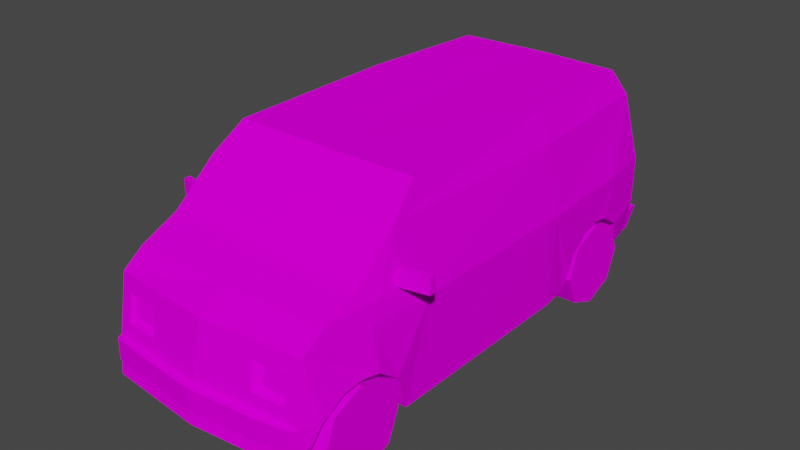 # Source: Car4.blend  (saved by Blender 2.92.15; exported with 4.5.12 LTS)
import bpy
from mathutils import Matrix  # noqa: F401  (used for matrix-valued properties, if any)

bpy.ops.wm.read_factory_settings(use_empty=True)
scene = bpy.context.scene
scene.name = 'Scene'

# ---- images (referenced by path relative to the original .blend; pixels are not part of the script)
import os
ASSET_DIR = os.environ.get("B2B_ASSET_DIR", "")  # directory of the original .blend (textures are referenced by path, not embedded)
HERE = os.path.dirname(os.path.abspath(__file__))  # packed textures are extracted next to this script under _unpacked/

def load_image(name, relpath, width, height, colorspace="sRGB"):
    """Load a texture the original file referenced (path relative to the .blend, or extracted next to this script)."""
    p = next((c for c in (os.path.join(HERE, relpath), os.path.join(ASSET_DIR, relpath)) if relpath and os.path.exists(c)), "")
    if p:
        img = bpy.data.images.load(p, check_existing=True)
        img.name = name
    else:  # same state as the original file: an image datablock whose file is absent (Cycles renders it pink)
        img = bpy.data.images.new(name, width, height)
        img.source = "FILE"
        img.filepath = "//" + (relpath or name)
    img.colorspace_settings.name = colorspace
    return img
img_car4_png = load_image('car4.png', 'car4.png', 1024, 1024, 'sRGB')

# ---- materials (node trees are filled in below, after node groups)
mat_car4_mat = bpy.data.materials.new('car4_mat')
mat_car4_mat.use_transparent_shadow = False
mat_car4_mat.diffuse_color = (0.588, 0.588, 0.588, 1.0)
mat_car4_mat.roughness = 0.8946
mat_car4_mat.specular_intensity = 0.0

# ---- material node trees
mat_car4_mat.use_nodes = True; mat_car4_mat.node_tree.nodes.clear()
_N = mat_car4_mat.node_tree.nodes; _L = mat_car4_mat.node_tree.links
n0 = _N.new('ShaderNodeBsdfPrincipled'); n0.name = 'Principled BSDF'; n0.location = (10, 300)
n0.distribution = 'GGX'
n0.subsurface_method = 'BURLEY'
n0.inputs[2].default_value = 0.8946
n0.inputs[13].default_value = 0.0
n0.inputs[27].default_value = (0.0, 0.0, 0.0, 1.0)
n0.inputs[28].default_value = 1.0
n1 = _N.new('ShaderNodeOutputMaterial'); n1.name = 'Material Output'; n1.location = (300, 300)
n2 = _N.new('ShaderNodeTexImage'); n2.name = 'Image Texture'; n2.location = (-300, 600)
n2.image = img_car4_png
n2.interpolation = 'Closest'
_L.new(n0.outputs[0], n1.inputs[0])
_L.new(n2.outputs[0], n0.inputs[0])
n1.is_active_output = True

# ---- world
world_world = bpy.data.worlds.new('World'); scene.world = world_world
world_world.use_nodes = True; world_world.node_tree.nodes.clear()
_N = world_world.node_tree.nodes; _L = world_world.node_tree.links
n0 = _N.new('ShaderNodeOutputWorld'); n0.name = 'World Output'; n0.location = (300, 300)
n1 = _N.new('ShaderNodeBackground'); n1.name = 'Background'; n1.location = (10, 300)
n1.inputs[0].default_value = (0.05088, 0.05088, 0.05088, 1.0)
_L.new(n1.outputs[0], n0.inputs[0])
n0.is_active_output = True
world_world.color = (0.05088, 0.05088, 0.05088)
world_world.use_sun_shadow = False
world_world.sun_shadow_jitter_overblur = 0.0

# ---- meshes
me_car4 = bpy.data.meshes.new('Car4')
me_car4.from_pydata([(1.289, 2.36, -0.9582), (1.239, 2.374, 1.576), (1.42, 1.54, 1.253), (1.32, 1.54, -2.916), (1.19, 2.38, -2.772), (1.393, 1.54, -2.29), (1.439, 1.05, 2.026), (1.364, 1.54, 2.022), (1.24, 1.532, 2.831), (1.235, 0.8341, 2.96), (1.365, 0.8324, 2.743), (1.439, 1.54, -0.9732), (1.296, 0.4955, -2.559), (1.242, 0.4957, -2.866), (1.317, 0.9598, -2.916), (1.399, 1.043, 2.467), (1.408, 0.4028, 0.8689), (1.408, 0.4028, -0.9474), (1.423, 1.084, 2.241), (1.319, 0.6429, 2.816), (1.439, 0.8492, 1.758), (1.408, 0.4028, 1.597), (1.362, 0.4028, -1.331), (1.262, 1.912, 2.089), (1.339, 1.775, 1.897), (1.053, 2.688, -2.626), (1.152, 2.707, -0.9588), (1.152, 2.686, 1.185), (1.25, 1.714, 2.565), (1.393, 1.073, -1.96), (1.393, 1.038, -2.175), (1.393, 1.031, -1.734), (1.393, 0.8207, -1.459), (1.393, 0.6312, -1.385), (1.372, 0.8375, -2.443), (0.0, 1.54, -2.969), (0.0, 2.38, -2.825), (0.0, 0.9598, -2.969), (0.0, 0.4957, -2.919), (1.198, 0.4139, 3.035), (0.0, 0.8341, 3.075), (0.0, 0.4139, 3.15), (0.0, 2.374, 1.593), (0.0, 1.912, 2.107), (0.0, 2.688, -2.679), (0.0, 2.686, 1.202), (0.0, 1.714, 2.582), (0.0, 1.532, 2.946), (0.9086, 0.8324, 2.743), (0.9429, 1.043, 2.467), (0.9662, 1.084, 2.241), (0.9824, 1.05, 2.026), (0.8623, 0.6429, 2.816), (0.9824, 0.8492, 1.758), (1.246, 0.4145, 2.857), (0.7896, 0.4145, 2.857), (0.9515, 0.4028, 1.597), (0.9365, 0.8207, -1.459), (0.9365, 1.031, -1.734), (0.9365, 1.073, -1.96), (0.9365, 1.038, -2.175), (0.9365, 0.6312, -1.385), (0.9152, 0.8375, -2.443), (0.9056, 0.4028, -1.331), (0.84, 0.4955, -2.559), (1.098, 1.341, 2.879), (0.6866, 1.341, 2.918), (1.098, 1.013, 2.94), (0.6913, 1.015, 2.977), (1.068, 1.066, 2.884), (1.068, 1.303, 2.849), (0.7637, 1.303, 2.849), (0.7637, 1.066, 2.884), (-1.289, 2.36, -0.9582), (-1.42, 1.54, 1.253), (-1.239, 2.374, 1.576), (-1.32, 1.54, -2.916), (-1.393, 1.54, -2.29), (-1.19, 2.38, -2.772), (-1.439, 1.05, 2.026), (-1.24, 1.532, 2.831), (-1.364, 1.54, 2.022), (-1.235, 0.8341, 2.96), (-1.365, 0.8324, 2.743), (-1.439, 1.54, -0.9732), (-1.296, 0.4955, -2.559), (-1.317, 0.9598, -2.916), (-1.242, 0.4957, -2.866), (-1.399, 1.043, 2.467), (-1.408, 0.4028, 0.8689), (-1.408, 0.4028, -0.9474), (-1.423, 1.084, 2.241), (-1.319, 0.6429, 2.816), (-1.439, 0.8492, 1.758), (-1.408, 0.4028, 1.597), (-1.362, 0.4028, -1.331), (-1.262, 1.912, 2.089), (-1.339, 1.775, 1.897), (-1.053, 2.688, -2.626), (-1.152, 2.707, -0.9588), (-1.152, 2.686, 1.185), (-1.25, 1.714, 2.565), (-1.393, 1.073, -1.96), (-1.393, 1.038, -2.175), (-1.393, 1.031, -1.734), (-1.393, 0.8207, -1.459), (-1.393, 0.6312, -1.385), (-1.372, 0.8375, -2.443), (-0.6367, 1.54, -2.944), (-0.6365, 1.24, -2.944), (-1.198, 0.4139, 3.035), (-0.9086, 0.8324, 2.743), (-0.9429, 1.043, 2.467), (-0.9662, 1.084, 2.241), (-0.9824, 1.05, 2.026), (-0.8623, 0.6429, 2.816), (-0.9824, 0.8492, 1.758), (-0.7896, 0.4145, 2.857), (-1.246, 0.4145, 2.857), (-0.9515, 0.4028, 1.597), (-0.9365, 0.8207, -1.459), (-0.9365, 1.031, -1.734), (-0.9365, 1.073, -1.96), (-0.9365, 1.038, -2.175), (-0.9365, 0.6312, -1.385), (-0.9152, 0.8375, -2.443), (-0.9056, 0.4028, -1.331), (-0.84, 0.4955, -2.559), (-1.098, 1.341, 2.879), (-0.6866, 1.341, 2.918), (-1.098, 1.013, 2.94), (-0.6913, 1.015, 2.977), (-1.068, 1.066, 2.884), (-0.7637, 1.303, 2.849), (-1.068, 1.303, 2.849), (-0.7637, 1.066, 2.884), (1.018, 1.012, 2.242), (1.018, 0.8554, 2.611), (1.408, 0.8554, 2.611), (1.408, 1.012, 2.242), (1.018, 0.4835, 2.761), (1.408, 0.4835, 2.761), (1.018, 0.1143, 2.604), (1.408, 0.1143, 2.604), (1.018, -0.036, 2.233), (1.408, -0.036, 2.233), (1.018, 0.1207, 1.863), (1.408, 0.1207, 1.863), (1.018, 0.4926, 1.713), (1.408, 0.4926, 1.713), (1.018, 0.8619, 1.87), (1.408, 0.8619, 1.87), (0.9944, 0.8619, -2.335), (0.9944, 1.012, -1.963), (1.385, 1.012, -1.963), (1.385, 0.8619, -2.335), (0.9944, 0.8554, -1.594), (1.385, 0.8554, -1.594), (0.9944, 0.4835, -1.444), (1.385, 0.4835, -1.444), (0.9944, 0.1143, -1.6), (1.385, 0.1143, -1.6), (0.9944, -0.036, -1.972), (1.385, -0.036, -1.972), (0.9944, 0.1207, -2.341), (1.385, 0.1207, -2.341), (0.9944, 0.4926, -2.492), (1.385, 0.4926, -2.492), (-1.018, 0.8554, 2.611), (-1.408, 0.8554, 2.611), (-1.408, 0.4835, 2.761), (-1.018, 0.4835, 2.761), (-1.408, 0.1143, 2.604), (-1.018, 0.1143, 2.604), (-1.408, -0.036, 2.233), (-1.018, -0.036, 2.233), (-1.408, 0.1207, 1.863), (-1.018, 0.1207, 1.863), (-1.408, 0.4926, 1.713), (-1.018, 0.4926, 1.713), (-1.408, 0.8619, 1.87), (-1.018, 0.8619, 1.87), (-1.408, 1.012, 2.242), (-1.018, 1.012, 2.242), (-0.9944, 0.8619, -2.335), (-1.385, 0.8619, -2.335), (-1.385, 1.012, -1.963), (-0.9944, 1.012, -1.963), (-1.385, 0.8554, -1.594), (-0.9944, 0.8554, -1.594), (-1.385, 0.4835, -1.444), (-0.9944, 0.4835, -1.444), (-1.385, 0.1143, -1.6), (-0.9944, 0.1143, -1.6), (-1.385, -0.036, -1.972), (-0.9944, -0.036, -1.972), (-1.385, 0.1207, -2.341), (-0.9944, 0.1207, -2.341), (-1.385, 0.4926, -2.492), (-0.9944, 0.4926, -2.492), (1.215, 0.5749, 3.023), (1.264, 0.5749, 2.924), (1.264, 0.8357, 2.924), (1.215, 0.8357, 3.023), (0.855, 0.5749, 3.073), (0.855, 0.5749, 2.975), (0.855, 0.8357, 2.975), (0.855, 0.8357, 3.073), (0.0, 0.5749, 3.151), (0.0, 0.5749, 3.053), (0.0, 0.8357, 3.053), (0.0, 0.8357, 3.151), (-1.215, 0.5749, 3.023), (-1.215, 0.8357, 3.023), (-1.264, 0.8357, 2.924), (-1.264, 0.5749, 2.924), (-0.855, 0.5749, 2.975), (-0.855, 0.5749, 3.073), (-0.855, 0.8357, 2.975), (-0.855, 0.8357, 3.073), (1.243, 0.5223, -2.867), (1.243, 0.5223, -2.989), (1.291, 0.8236, -3.082), (1.291, 0.8236, -2.898), (0.8171, 0.5223, -2.865), (0.8171, 0.5223, -3.04), (0.8171, 0.8236, -3.133), (0.8171, 0.8236, -2.892), (0.0, 0.5223, -2.879), (0.0, 0.5223, -3.054), (0.0, 0.8236, -3.147), (0.0, 0.8236, -2.905), (-1.243, 0.5223, -2.867), (-1.291, 0.8236, -2.898), (-1.291, 0.8236, -3.082), (-1.243, 0.5223, -2.989), (-0.8171, 0.5223, -3.04), (-0.8171, 0.5223, -2.865), (-0.8171, 0.8236, -3.133), (-0.8171, 0.8236, -2.892), (1.698, 1.795, 1.526), (1.698, 1.795, 1.611), (1.403, 1.795, 1.671), (1.403, 1.795, 1.586), (1.698, 1.981, 1.526), (1.403, 1.981, 1.586), (1.403, 1.981, 1.671), (1.698, 1.981, 1.611), (1.29, 1.795, 1.671), (1.29, 1.795, 1.586), (1.29, 1.846, 1.586), (1.29, 1.846, 1.671), (-1.698, 1.795, 1.526), (-1.403, 1.795, 1.586), (-1.403, 1.795, 1.671), (-1.698, 1.795, 1.611), (-1.698, 1.981, 1.526), (-1.698, 1.981, 1.611), (-1.403, 1.981, 1.671), (-1.403, 1.981, 1.586), (-1.29, 1.795, 1.586), (-1.29, 1.795, 1.671), (-1.29, 1.846, 1.671), (-1.29, 1.846, 1.586)], [], [(0, 1, 2), (3, 4, 5), (6, 7, 8), (9, 10, 8), (4, 0, 11), (12, 13, 14), (14, 3, 5), (10, 15, 8), (16, 17, 11), (11, 5, 4), (18, 6, 8), (9, 19, 10), (6, 20, 7), (2, 11, 0), (11, 2, 16), (21, 16, 2), (15, 18, 8), (11, 17, 22), (23, 24, 1), (20, 21, 2), (7, 20, 2), (0, 4, 25), (25, 26, 0), (1, 0, 26), (26, 27, 1), (28, 8, 7), (29, 5, 11), (5, 29, 30), (5, 30, 14), (31, 29, 11), (32, 31, 11), (33, 32, 11), (22, 33, 11), (30, 34, 14), (34, 12, 14), (24, 7, 2), (1, 24, 2), (4, 3, 35), (35, 36, 4), (3, 14, 37), (37, 35, 3), (14, 13, 38), (38, 37, 14), (39, 9, 40), (40, 41, 39), (23, 1, 42), (42, 43, 23), (25, 4, 36), (36, 44, 25), (1, 27, 45), (45, 42, 1), (28, 23, 43), (43, 46, 28), (8, 28, 46), (46, 47, 8), (7, 24, 28), (24, 23, 28), (15, 10, 48), (48, 49, 15), (6, 18, 50), (50, 51, 6), (10, 19, 52), (52, 48, 10), (20, 6, 51), (51, 53, 20), (19, 54, 55), (55, 52, 19), (18, 15, 49), (49, 50, 18), (21, 20, 53), (53, 56, 21), (31, 32, 57), (57, 58, 31), (30, 29, 59), (59, 60, 30), (32, 33, 61), (61, 57, 32), (34, 30, 60), (60, 62, 34), (33, 22, 63), (63, 61, 33), (29, 31, 58), (58, 59, 29), (12, 34, 62), (62, 64, 12), (45, 27, 26), (45, 26, 44), (26, 25, 44), (39, 54, 19), (9, 39, 19), (53, 51, 50), (50, 49, 48), (48, 52, 55), (50, 48, 55), (53, 50, 55), (56, 53, 55), (62, 60, 59), (59, 58, 57), (57, 61, 63), (59, 57, 63), (62, 59, 63), (64, 62, 63), (65, 8, 47), (47, 66, 65), (67, 9, 8), (8, 65, 67), (68, 40, 9), (9, 67, 68), (68, 66, 47), (47, 40, 68), (69, 70, 71), (71, 72, 69), (68, 67, 69), (69, 72, 68), (67, 65, 70), (70, 69, 67), (65, 66, 71), (71, 70, 65), (66, 68, 72), (72, 71, 66), (73, 74, 75), (76, 77, 78), (79, 80, 81), (82, 80, 83), (78, 84, 73), (85, 86, 87), (86, 77, 76), (83, 80, 88), (89, 84, 90), (84, 78, 77), (91, 80, 79), (82, 83, 92), (79, 81, 93), (74, 73, 84), (84, 89, 74), (94, 74, 89), (88, 80, 91), (84, 95, 90), (96, 75, 97), (93, 74, 94), (81, 74, 93), (73, 98, 78), (98, 73, 99), (75, 99, 73), (99, 75, 100), (101, 81, 80), (102, 84, 77), (77, 103, 102), (77, 86, 103), (104, 84, 102), (105, 84, 104), (106, 84, 105), (95, 84, 106), (103, 86, 107), (107, 86, 85), (97, 74, 81), (75, 74, 97), (78, 108, 76), (108, 78, 35), (35, 78, 36), (86, 109, 37), (109, 86, 76), (108, 37, 109), (37, 108, 35), (86, 38, 87), (38, 86, 37), (110, 40, 82), (40, 110, 41), (96, 42, 75), (42, 96, 43), (98, 36, 78), (36, 98, 44), (75, 45, 100), (45, 75, 42), (101, 43, 96), (43, 101, 46), (80, 46, 101), (46, 80, 47), (81, 101, 97), (97, 101, 96), (88, 111, 83), (111, 88, 112), (79, 113, 91), (113, 79, 114), (83, 115, 92), (115, 83, 111), (93, 114, 79), (114, 93, 116), (92, 117, 118), (117, 92, 115), (91, 112, 88), (112, 91, 113), (94, 116, 93), (116, 94, 119), (104, 120, 105), (120, 104, 121), (103, 122, 102), (122, 103, 123), (105, 124, 106), (124, 105, 120), (107, 123, 103), (123, 107, 125), (106, 126, 95), (126, 106, 124), (102, 121, 104), (121, 102, 122), (85, 125, 107), (125, 85, 127), (45, 99, 100), (45, 44, 99), (99, 44, 98), (110, 92, 118), (82, 92, 110), (116, 113, 114), (113, 111, 112), (111, 117, 115), (113, 117, 111), (116, 117, 113), (119, 117, 116), (125, 122, 123), (122, 120, 121), (120, 126, 124), (122, 126, 120), (125, 126, 122), (127, 126, 125), (128, 47, 80), (47, 128, 129), (130, 80, 82), (80, 130, 128), (131, 82, 40), (82, 131, 130), (131, 47, 129), (47, 131, 40), (132, 133, 134), (133, 132, 135), (131, 132, 130), (132, 131, 135), (130, 134, 128), (134, 130, 132), (128, 133, 129), (133, 128, 134), (129, 135, 131), (135, 129, 133), (108, 109, 76), (63, 22, 17), (63, 17, 16), (16, 21, 56), (63, 16, 56), (64, 63, 56), (55, 54, 39), (39, 41, 110), (55, 39, 110), (110, 118, 117), (55, 110, 117), (56, 55, 117), (64, 56, 117), (119, 94, 89), (89, 90, 95), (119, 89, 95), (119, 95, 126), (117, 119, 126), (64, 117, 126), (64, 126, 127), (127, 85, 87), (64, 127, 87), (12, 64, 87), (12, 87, 38), (12, 38, 13), (136, 137, 138, 139), (137, 140, 141, 138), (140, 142, 143, 141), (142, 144, 145, 143), (144, 146, 147, 145), (146, 148, 149, 147), (148, 150, 151, 149), (150, 136, 139, 151), (148, 146, 144, 136), (144, 142, 140, 136), (140, 137, 136), (150, 148, 136), (138, 141, 143, 151), (143, 145, 147, 151), (147, 149, 151), (139, 138, 151), (152, 153, 154, 155), (153, 156, 157, 154), (156, 158, 159, 157), (158, 160, 161, 159), (160, 162, 163, 161), (162, 164, 165, 163), (164, 166, 167, 165), (166, 152, 155, 167), (164, 162, 160, 152), (160, 158, 156, 152), (156, 153, 152), (166, 164, 152), (154, 157, 159, 167), (159, 161, 163, 167), (163, 165, 167), (155, 154, 167), (168, 169, 170, 171), (171, 170, 172, 173), (173, 172, 174, 175), (175, 174, 176, 177), (177, 176, 178, 179), (179, 178, 180, 181), (181, 180, 182, 183), (183, 182, 169, 168), (168, 171, 173, 177), (173, 175, 177), (177, 179, 181, 168), (183, 168, 181), (182, 180, 178, 174), (178, 176, 174), (174, 172, 170, 182), (169, 182, 170), (184, 185, 186, 187), (187, 186, 188, 189), (189, 188, 190, 191), (191, 190, 192, 193), (193, 192, 194, 195), (195, 194, 196, 197), (197, 196, 198, 199), (199, 198, 185, 184), (184, 187, 189, 193), (189, 191, 193), (193, 195, 197, 184), (199, 184, 197), (198, 196, 194, 190), (194, 192, 190), (190, 188, 186, 198), (185, 198, 186), (200, 201, 202, 203), (200, 204, 205, 201), (201, 205, 206, 202), (202, 206, 207, 203), (203, 207, 204, 200), (205, 204, 208, 209), (207, 206, 210, 211), (204, 207, 211, 208), (212, 213, 214, 215), (212, 215, 216, 217), (215, 214, 218, 216), (214, 213, 219, 218), (213, 212, 217, 219), (216, 209, 208, 217), (219, 211, 210, 218), (217, 208, 211, 219), (220, 221, 222, 223), (220, 224, 225, 221), (221, 225, 226, 222), (222, 226, 227, 223), (225, 224, 228, 229), (226, 225, 229, 230), (227, 226, 230, 231), (232, 233, 234, 235), (232, 235, 236, 237), (235, 234, 238, 236), (234, 233, 239, 238), (236, 229, 228, 237), (238, 230, 229, 236), (239, 231, 230, 238), (240, 241, 242, 243), (244, 245, 246, 247), (240, 243, 245, 244), (242, 241, 247, 246), (241, 240, 244, 247), (243, 242, 248, 249), (246, 245, 250, 251), (245, 243, 249, 250), (242, 246, 251, 248), (252, 253, 254, 255), (256, 257, 258, 259), (252, 256, 259, 253), (254, 258, 257, 255), (255, 257, 256, 252), (253, 260, 261, 254), (258, 262, 263, 259), (259, 263, 260, 253), (254, 261, 262, 258)])
me_car4.polygons.foreach_set('use_smooth', [True] * 380)
_k = set([(0, 1), (0, 2), (0, 4), (0, 11), (0, 25), (0, 26), (1, 2), (1, 23), (1, 24), (1, 26), (1, 27), (1, 42), (2, 7), (2, 11), (2, 20), (2, 21), (2, 24), (3, 4), (3, 5), (3, 14), (3, 35), (4, 5), (4, 11), (4, 25), (4, 36), (5, 11), (5, 14), (5, 29), (5, 30), (6, 7), (6, 8), (6, 18), (6, 20), (6, 51), (7, 8), (7, 20), (7, 24), (7, 28), (8, 9), (8, 10), (8, 15), (8, 18), (8, 28), (8, 46), (8, 47), (9, 10), (9, 19), (9, 39), (9, 40), (10, 15), (10, 19), (10, 48), (11, 16), (11, 17), (11, 22), (11, 29), (11, 31), (11, 32), (11, 33), (12, 13), (12, 14), (12, 34), (12, 64), (13, 14), (13, 38), (14, 30), (14, 34), (14, 37), (15, 18), (15, 49), (16, 17), (16, 21), (17, 22), (18, 50), (19, 39), (19, 52), (19, 54), (20, 21), (20, 53), (21, 56), (22, 33), (22, 63), (23, 24), (23, 28), (23, 43), (24, 28), (25, 26), (25, 36), (25, 44), (26, 27), (26, 44), (26, 45), (27, 45), (28, 46), (29, 30), (29, 31), (29, 59), (30, 34), (30, 60), (31, 32), (31, 58), (32, 33), (32, 57), (33, 61), (34, 62), (35, 36), (35, 37), (35, 108), (36, 44), (36, 78), (36, 98), (37, 38), (37, 86), (38, 87), (39, 41), (39, 54), (40, 41), (40, 47), (41, 110), (42, 43), (42, 45), (42, 75), (43, 96), (44, 45), (44, 98), (44, 99), (45, 99), (45, 100), (46, 47), (46, 80), (46, 101), (47, 80), (48, 49), (48, 50), (48, 52), (48, 55), (49, 50), (50, 51), (50, 53), (50, 55), (51, 53), (52, 55), (53, 55), (53, 56), (54, 55), (55, 56), (56, 63), (56, 64), (56, 117), (57, 58), (57, 59), (57, 61), (57, 63), (58, 59), (59, 60), (59, 62), (59, 63), (60, 62), (61, 63), (62, 63), (62, 64), (63, 64), (64, 117), (64, 126), (64, 127), (65, 66), (65, 67), (65, 70), (65, 71), (66, 68), (66, 71), (66, 72), (67, 68), (67, 69), (67, 70), (68, 69), (68, 72), (69, 70), (69, 72), (70, 71), (71, 72), (73, 74), (73, 75), (73, 78), (73, 84), (73, 98), (73, 99), (74, 75), (74, 81), (74, 84), (74, 93), (74, 94), (74, 97), (75, 96), (75, 97), (75, 99), (75, 100), (76, 77), (76, 78), (76, 86), (76, 108), (77, 78), (77, 84), (77, 86), (77, 102), (77, 103), (78, 84), (78, 98), (79, 80), (79, 81), (79, 91), (79, 93), (79, 114), (80, 81), (80, 82), (80, 83), (80, 88), (80, 91), (80, 101), (81, 93), (81, 97), (81, 101), (82, 83), (82, 92), (82, 110), (83, 88), (83, 92), (83, 111), (84, 89), (84, 90), (84, 95), (84, 102), (84, 104), (84, 105), (84, 106), (85, 86), (85, 87), (85, 107), (85, 127), (86, 87), (86, 103), (86, 107), (88, 91), (88, 112), (89, 90), (89, 94), (90, 95), (91, 113), (92, 110), (92, 115), (92, 118), (93, 94), (93, 116), (94, 119), (95, 106), (95, 126), (96, 97), (96, 101), (97, 101), (98, 99), (99, 100), (102, 103), (102, 104), (102, 122), (103, 107), (103, 123), (104, 105), (104, 121), (105, 106), (105, 120), (106, 124), (107, 125), (110, 118), (111, 112), (111, 113), (111, 115), (111, 117), (112, 113), (113, 114), (113, 116), (113, 117), (114, 116), (115, 117), (116, 117), (116, 119), (117, 118), (117, 119), (119, 126), (120, 121), (120, 122), (120, 124), (120, 126), (121, 122), (122, 123), (122, 125), (122, 126), (123, 125), (124, 126), (125, 126), (125, 127), (126, 127), (128, 129), (128, 130), (128, 133), (128, 134), (129, 131), (129, 133), (129, 135), (130, 131), (130, 132), (130, 134), (131, 132), (131, 135), (132, 134), (132, 135), (133, 134), (133, 135), (136, 137), (136, 139), (136, 150), (137, 138), (137, 140), (138, 139), (138, 141), (139, 151), (140, 141), (140, 142), (141, 143), (142, 143), (142, 144), (143, 145), (144, 145), (144, 146), (145, 147), (146, 147), (146, 148), (147, 149), (148, 149), (148, 150), (149, 151), (150, 151), (152, 153), (152, 155), (152, 166), (153, 154), (153, 156), (154, 155), (154, 157), (155, 167), (156, 157), (156, 158), (157, 159), (158, 159), (158, 160), (159, 161), (160, 161), (160, 162), (161, 163), (162, 163), (162, 164), (163, 165), (164, 165), (164, 166), (165, 167), (166, 167), (168, 169), (168, 171), (168, 183), (169, 170), (169, 182), (170, 171), (170, 172), (171, 173), (172, 173), (172, 174), (173, 175), (174, 175), (174, 176), (175, 177), (176, 177), (176, 178), (177, 179), (178, 179), (178, 180), (179, 181), (180, 181), (180, 182), (181, 183), (182, 183), (184, 185), (184, 187), (184, 199), (185, 186), (185, 198), (186, 187), (186, 188), (187, 189), (188, 189), (188, 190), (189, 191), (190, 191), (190, 192), (191, 193), (192, 193), (192, 194), (193, 195), (194, 195), (194, 196), (195, 197), (196, 197), (196, 198), (197, 199), (198, 199), (200, 201), (200, 203), (200, 204), (201, 202), (201, 205), (202, 203), (202, 206), (203, 207), (204, 205), (204, 207), (204, 208), (207, 211), (208, 211), (208, 217), (211, 219), (212, 213), (212, 215), (212, 217), (213, 214), (213, 219), (214, 215), (214, 218), (215, 216), (217, 219), (218, 219), (220, 221), (221, 222), (221, 225), (222, 223), (222, 226), (225, 226), (225, 229), (226, 230), (229, 230), (229, 236), (230, 238), (232, 235), (233, 234), (234, 235), (234, 238), (235, 236), (236, 238), (240, 241), (240, 243), (240, 244), (241, 242), (241, 247), (242, 246), (242, 248), (243, 245), (243, 249), (244, 245), (244, 247), (245, 246), (245, 250), (246, 247), (246, 251), (252, 253), (252, 255), (252, 256), (253, 259), (253, 260), (254, 255), (254, 258), (254, 261), (255, 257), (256, 257), (256, 259), (257, 258), (258, 259), (258, 262), (259, 263)])
me_car4.attributes.new('sharp_edge', 'BOOLEAN', 'EDGE').data.foreach_set('value', [ (min(e.vertices), max(e.vertices)) in _k for e in me_car4.edges])
_uv = me_car4.uv_layers.new(name='UVMap')
_uv.uv.foreach_set('vector', [0.6668, 0.3366, 0.25, 0.3389, 0.3031, 0.2017, 0.9889, 0.2017, 0.9652, 0.3398, 0.8859, 0.2017, 0.176, 0.121, 0.1766, 0.2017, 0.0436, 0.2003, 0.02234, 0.08556, 0.05817, 0.08529, 0.0436, 0.2003, 0.9652, 0.3398, 0.6668, 0.3366, 0.6693, 0.2017, 0.93, 0.02987, 0.9807, 0.02991, 0.9889, 0.1062, 0.9889, 0.1062, 0.9889, 0.2017, 0.8859, 0.2017, 0.05817, 0.08529, 0.1035, 0.1199, 0.0436, 0.2003, 0.3663, 0.01462, 0.6651, 0.01462, 0.6693, 0.2017, 0.6693, 0.2017, 0.8859, 0.2017, 0.9652, 0.3398, 0.1407, 0.1267, 0.176, 0.121, 0.0436, 0.2003, 0.02234, 0.08556, 0.04609, 0.05412, 0.05817, 0.08529, 0.176, 0.121, 0.2201, 0.08805, 0.1766, 0.2017, 0.3031, 0.2017, 0.6693, 0.2017, 0.6668, 0.3366, 0.6693, 0.2017, 0.3031, 0.2017, 0.3663, 0.01462, 0.2466, 0.01463, 0.3663, 0.01462, 0.3031, 0.2017, 0.1035, 0.1199, 0.1407, 0.1267, 0.0436, 0.2003, 0.6693, 0.2017, 0.6651, 0.01462, 0.7281, 0.01462, 0.1656, 0.2629, 0.1973, 0.2403, 0.25, 0.3389, 0.2201, 0.08805, 0.2466, 0.01463, 0.3031, 0.2017, 0.1766, 0.2017, 0.2201, 0.08805, 0.3031, 0.2017, 0.6668, 0.3366, 0.9652, 0.3398, 0.9412, 0.3905, 0.9412, 0.3905, 0.6669, 0.3935, 0.6668, 0.3366, 0.25, 0.3389, 0.6668, 0.3366, 0.6669, 0.3935, 0.6669, 0.3935, 0.3143, 0.3902, 0.25, 0.3389, 0.08732, 0.2303, 0.0436, 0.2003, 0.1766, 0.2017, 0.8317, 0.1248, 0.8859, 0.2017, 0.6693, 0.2017, 0.8859, 0.2017, 0.8317, 0.1248, 0.867, 0.1191, 0.8859, 0.2017, 0.867, 0.1191, 0.9889, 0.1062, 0.7945, 0.118, 0.8317, 0.1248, 0.6693, 0.2017, 0.7491, 0.08336, 0.7945, 0.118, 0.6693, 0.2017, 0.7371, 0.05219, 0.7491, 0.08336, 0.6693, 0.2017, 0.7281, 0.01462, 0.7371, 0.05219, 0.6693, 0.2017, 0.867, 0.1191, 0.9111, 0.08613, 0.9889, 0.1062, 0.9111, 0.08613, 0.93, 0.02987, 0.9889, 0.1062, 0.1973, 0.2403, 0.1766, 0.2017, 0.3031, 0.2017, 0.25, 0.3389, 0.1973, 0.2403, 0.3031, 0.2017, 0.7542, 0.9269, 0.7328, 0.7888, 0.9499, 0.7888, 0.9499, 0.7888, 0.9499, 0.9269, 0.7542, 0.9269, 0.7328, 0.7888, 0.7333, 0.6934, 0.9499, 0.6934, 0.9499, 0.6934, 0.9499, 0.7888, 0.7328, 0.7888, 0.7333, 0.6934, 0.7457, 0.617, 0.9499, 0.617, 0.9499, 0.617, 0.9499, 0.6934, 0.7333, 0.6934, 0.6933, 0.617, 0.6993, 0.6861, 0.4962, 0.6861, 0.4962, 0.6861, 0.4962, 0.617, 0.6933, 0.617, 0.1656, 0.3923, 0.25, 0.3961, 0.2472, 0.5999, 0.2472, 0.5999, 0.1628, 0.5999, 0.1656, 0.3923, 0.7767, 0.9776, 0.7542, 0.9269, 0.9499, 0.9269, 0.9499, 0.9269, 0.9499, 0.9776, 0.7767, 0.9776, 0.25, 0.3961, 0.3143, 0.4104, 0.3115, 0.5999, 0.3115, 0.5999, 0.2472, 0.5999, 0.25, 0.3961, 0.08732, 0.3942, 0.1656, 0.3923, 0.1628, 0.5999, 0.1628, 0.5999, 0.08452, 0.5999, 0.08732, 0.3942, 0.0436, 0.396, 0.08732, 0.3942, 0.08452, 0.5999, 0.08452, 0.5999, 0.02479, 0.5999, 0.0436, 0.396, 0.1766, 0.2017, 0.1973, 0.2403, 0.08732, 0.2303, 0.1973, 0.2403, 0.1656, 0.2629, 0.08732, 0.2303, 0.852, 0.02384, 0.8772, 0.02503, 0.8804, 0.06642, 0.8804, 0.06642, 0.8551, 0.06523, 0.852, 0.02384, 0.8117, 0.02332, 0.8313, 0.0233, 0.8345, 0.06469, 0.8345, 0.06469, 0.8149, 0.06471, 0.8117, 0.02332, 0.815, 0.02259, 0.8322, 0.0268, 0.8322, 0.06831, 0.8322, 0.06831, 0.815, 0.0641, 0.815, 0.02259, 0.7874, 0.02519, 0.8117, 0.02332, 0.8149, 0.06471, 0.8149, 0.06471, 0.7906, 0.06658, 0.7874, 0.02519, 0.8322, 0.0268, 0.853, 0.03341, 0.853, 0.07493, 0.853, 0.07493, 0.8322, 0.06831, 0.8322, 0.0268, 0.8313, 0.0233, 0.852, 0.02384, 0.8551, 0.06523, 0.8551, 0.06523, 0.8345, 0.06469, 0.8313, 0.0233, 0.8574, 0.02267, 0.8602, 0.06329, 0.8187, 0.06329, 0.8187, 0.06329, 0.8159, 0.02267, 0.8574, 0.02267, 0.8567, 0.07049, 0.8818, 0.07049, 0.8818, 0.02898, 0.8818, 0.02898, 0.8567, 0.02898, 0.8567, 0.07049, 0.8166, 0.07049, 0.8362, 0.07049, 0.8362, 0.02898, 0.8362, 0.02898, 0.8166, 0.02898, 0.8166, 0.07049, 0.8098, 0.02627, 0.8098, 0.04351, 0.8513, 0.04351, 0.8513, 0.04351, 0.8513, 0.02627, 0.8098, 0.02627, 0.7922, 0.06856, 0.8166, 0.07049, 0.8166, 0.02898, 0.8166, 0.02898, 0.7922, 0.02704, 0.7922, 0.06856, 0.8098, 0.04351, 0.8126, 0.06429, 0.8542, 0.06429, 0.8542, 0.06429, 0.8513, 0.04351, 0.8098, 0.04351, 0.8362, 0.07049, 0.8567, 0.07049, 0.8567, 0.02898, 0.8567, 0.02898, 0.8362, 0.02898, 0.8362, 0.07049, 0.846, 0.06468, 0.8529, 0.03356, 0.8113, 0.03356, 0.8113, 0.03356, 0.8045, 0.06468, 0.846, 0.06468, 0.3115, 0.5999, 0.3143, 0.4104, 0.6669, 0.4104, 0.3115, 0.5999, 0.6669, 0.4104, 0.9499, 0.5999, 0.6669, 0.4104, 0.9412, 0.4267, 0.9499, 0.5999, 0.01, 0.01645, 0.03936, 0.01655, 0.04609, 0.05412, 0.02234, 0.08556, 0.01, 0.01645, 0.04609, 0.05412, 0.8736, 0.05975, 0.8492, 0.07797, 0.8297, 0.08114, 0.8297, 0.08114, 0.8091, 0.07739, 0.784, 0.05822, 0.784, 0.05822, 0.7773, 0.04098, 0.7736, 0.0202, 0.8297, 0.08114, 0.784, 0.05822, 0.7736, 0.0202, 0.8736, 0.05975, 0.8297, 0.08114, 0.7736, 0.0202, 0.8882, 0.01914, 0.8736, 0.05975, 0.7736, 0.0202, 0.781, 0.05352, 0.8039, 0.07356, 0.8231, 0.07821, 0.8231, 0.07821, 0.8439, 0.07604, 0.8704, 0.05885, 0.8704, 0.05885, 0.8784, 0.04217, 0.8849, 0.02183, 0.8231, 0.07821, 0.8704, 0.05885, 0.8849, 0.02183, 0.781, 0.05352, 0.8231, 0.07821, 0.8849, 0.02183, 0.7729, 0.02169, 0.781, 0.05352, 0.8849, 0.02183, 0.6768, 0.7694, 0.7001, 0.8009, 0.4962, 0.8009, 0.4962, 0.8009, 0.6091, 0.7694, 0.6768, 0.7694, 0.6768, 0.7155, 0.6993, 0.6861, 0.7001, 0.8009, 0.7001, 0.8009, 0.6768, 0.7694, 0.6768, 0.7155, 0.6099, 0.7159, 0.4962, 0.6861, 0.6993, 0.6861, 0.6993, 0.6861, 0.6768, 0.7155, 0.6099, 0.7159, 0.6099, 0.7159, 0.6091, 0.7694, 0.4962, 0.8009, 0.4962, 0.8009, 0.4962, 0.6861, 0.6099, 0.7159, 0.6718, 0.7242, 0.6718, 0.7631, 0.622, 0.7631, 0.622, 0.7631, 0.622, 0.7242, 0.6718, 0.7242, 0.6101, 0.7159, 0.6768, 0.7156, 0.6718, 0.7242, 0.6718, 0.7242, 0.622, 0.7242, 0.6101, 0.7159, 0.6768, 0.7156, 0.6768, 0.7693, 0.6718, 0.7631, 0.6718, 0.7631, 0.6718, 0.7242, 0.6768, 0.7156, 0.6768, 0.7693, 0.6093, 0.7693, 0.622, 0.7631, 0.622, 0.7631, 0.6718, 0.7631, 0.6768, 0.7693, 0.6093, 0.7693, 0.6101, 0.7159, 0.622, 0.7242, 0.622, 0.7242, 0.622, 0.7631, 0.6093, 0.7693, 0.6668, 0.3366, 0.3031, 0.2017, 0.25, 0.3389, 0.9889, 0.2017, 0.8859, 0.2017, 0.9652, 0.3398, 0.176, 0.121, 0.0436, 0.2003, 0.1766, 0.2017, 0.02234, 0.08556, 0.0436, 0.2003, 0.05817, 0.08529, 0.9652, 0.3398, 0.6693, 0.2017, 0.6668, 0.3366, 0.93, 0.02987, 0.9889, 0.1062, 0.9807, 0.02991, 0.9889, 0.1062, 0.8859, 0.2017, 0.9889, 0.2017, 0.05817, 0.08529, 0.0436, 0.2003, 0.1035, 0.1199, 0.3663, 0.01462, 0.6693, 0.2017, 0.6651, 0.01462, 0.6693, 0.2017, 0.9652, 0.3398, 0.8859, 0.2017, 0.1407, 0.1267, 0.0436, 0.2003, 0.176, 0.121, 0.02234, 0.08556, 0.05817, 0.08529, 0.04609, 0.05412, 0.176, 0.121, 0.1766, 0.2017, 0.2201, 0.08805, 0.3031, 0.2017, 0.6668, 0.3366, 0.6693, 0.2017, 0.6693, 0.2017, 0.3663, 0.01462, 0.3031, 0.2017, 0.2466, 0.01463, 0.3031, 0.2017, 0.3663, 0.01462, 0.1035, 0.1199, 0.0436, 0.2003, 0.1407, 0.1267, 0.6693, 0.2017, 0.7281, 0.01462, 0.6651, 0.01462, 0.1656, 0.2629, 0.25, 0.3389, 0.1973, 0.2403, 0.2201, 0.08805, 0.3031, 0.2017, 0.2466, 0.01463, 0.1766, 0.2017, 0.3031, 0.2017, 0.2201, 0.08805, 0.6668, 0.3366, 0.9412, 0.3905, 0.9652, 0.3398, 0.9412, 0.3905, 0.6668, 0.3366, 0.6669, 0.3935, 0.25, 0.3389, 0.6669, 0.3935, 0.6668, 0.3366, 0.6669, 0.3935, 0.25, 0.3389, 0.3143, 0.3902, 0.08732, 0.2303, 0.1766, 0.2017, 0.0436, 0.2003, 0.8317, 0.1248, 0.6693, 0.2017, 0.8859, 0.2017, 0.8859, 0.2017, 0.867, 0.1191, 0.8317, 0.1248, 0.8859, 0.2017, 0.9889, 0.1062, 0.867, 0.1191, 0.7945, 0.118, 0.6693, 0.2017, 0.8317, 0.1248, 0.7491, 0.08336, 0.6693, 0.2017, 0.7945, 0.118, 0.7371, 0.05219, 0.6693, 0.2017, 0.7491, 0.08336, 0.7281, 0.01462, 0.6693, 0.2017, 0.7371, 0.05219, 0.867, 0.1191, 0.9889, 0.1062, 0.9111, 0.08613, 0.9111, 0.08613, 0.9889, 0.1062, 0.93, 0.02987, 0.1973, 0.2403, 0.3031, 0.2017, 0.1766, 0.2017, 0.25, 0.3389, 0.3031, 0.2017, 0.1973, 0.2403, 0.7542, 0.9269, 0.8451, 0.7888, 0.7328, 0.7888, 0.8451, 0.7888, 0.7542, 0.9269, 0.9499, 0.7888, 0.9499, 0.7888, 0.7542, 0.9269, 0.9499, 0.9269, 0.7333, 0.6934, 0.8452, 0.7394, 0.9499, 0.6934, 0.8452, 0.7394, 0.7333, 0.6934, 0.7328, 0.7888, 0.3758, 0.7888, 0.4805, 0.6934, 0.3758, 0.7394, 0.4805, 0.6934, 0.3758, 0.7888, 0.4805, 0.7888, 0.7333, 0.6934, 0.9499, 0.617, 0.7457, 0.617, 0.9499, 0.617, 0.7333, 0.6934, 0.9499, 0.6934, 0.6933, 0.617, 0.4962, 0.6861, 0.6993, 0.6861, 0.4962, 0.6861, 0.6933, 0.617, 0.4962, 0.617, 0.1656, 0.3923, 0.2472, 0.5999, 0.25, 0.3961, 0.2472, 0.5999, 0.1656, 0.3923, 0.1628, 0.5999, 0.7767, 0.9776, 0.9499, 0.9269, 0.7542, 0.9269, 0.9499, 0.9269, 0.7767, 0.9776, 0.9499, 0.9776, 0.25, 0.3961, 0.3115, 0.5999, 0.3143, 0.4104, 0.3115, 0.5999, 0.25, 0.3961, 0.2472, 0.5999, 0.08732, 0.3942, 0.1628, 0.5999, 0.1656, 0.3923, 0.1628, 0.5999, 0.08732, 0.3942, 0.08452, 0.5999, 0.0436, 0.396, 0.08452, 0.5999, 0.08732, 0.3942, 0.08452, 0.5999, 0.0436, 0.396, 0.02479, 0.5999, 0.1766, 0.2017, 0.08732, 0.2303, 0.1973, 0.2403, 0.1973, 0.2403, 0.08732, 0.2303, 0.1656, 0.2629, 0.852, 0.02384, 0.8804, 0.06642, 0.8772, 0.02503, 0.8804, 0.06642, 0.852, 0.02384, 0.8551, 0.06523, 0.8117, 0.02332, 0.8345, 0.06469, 0.8313, 0.0233, 0.8345, 0.06469, 0.8117, 0.02332, 0.8149, 0.06471, 0.815, 0.02259, 0.8322, 0.06831, 0.8322, 0.0268, 0.8322, 0.06831, 0.815, 0.02259, 0.815, 0.0641, 0.7874, 0.02519, 0.8149, 0.06471, 0.8117, 0.02332, 0.8149, 0.06471, 0.7874, 0.02519, 0.7906, 0.06658, 0.8322, 0.0268, 0.853, 0.07493, 0.853, 0.03341, 0.853, 0.07493, 0.8322, 0.0268, 0.8322, 0.06831, 0.8313, 0.0233, 0.8551, 0.06523, 0.852, 0.02384, 0.8551, 0.06523, 0.8313, 0.0233, 0.8345, 0.06469, 0.8574, 0.02267, 0.8187, 0.06329, 0.8602, 0.06329, 0.8187, 0.06329, 0.8574, 0.02267, 0.8159, 0.02267, 0.8567, 0.07049, 0.8818, 0.02898, 0.8818, 0.07049, 0.8818, 0.02898, 0.8567, 0.07049, 0.8567, 0.02898, 0.8166, 0.07049, 0.8362, 0.02898, 0.8362, 0.07049, 0.8362, 0.02898, 0.8166, 0.07049, 0.8166, 0.02898, 0.8098, 0.02627, 0.8513, 0.04351, 0.8098, 0.04351, 0.8513, 0.04351, 0.8098, 0.02627, 0.8513, 0.02627, 0.7922, 0.06856, 0.8166, 0.02898, 0.8166, 0.07049, 0.8166, 0.02898, 0.7922, 0.06856, 0.7922, 0.02704, 0.8098, 0.04351, 0.8542, 0.06429, 0.8126, 0.06429, 0.8542, 0.06429, 0.8098, 0.04351, 0.8513, 0.04351, 0.8362, 0.07049, 0.8567, 0.02898, 0.8567, 0.07049, 0.8567, 0.02898, 0.8362, 0.07049, 0.8362, 0.02898, 0.846, 0.06468, 0.8113, 0.03356, 0.8529, 0.03356, 0.8113, 0.03356, 0.846, 0.06468, 0.8045, 0.06468, 0.3115, 0.5999, 0.6669, 0.4104, 0.3143, 0.4104, 0.3115, 0.5999, 0.9499, 0.5999, 0.6669, 0.4104, 0.6669, 0.4104, 0.9499, 0.5999, 0.9412, 0.4267, 0.01, 0.01645, 0.04609, 0.05412, 0.03936, 0.01655, 0.02234, 0.08556, 0.04609, 0.05412, 0.01, 0.01645, 0.8736, 0.05975, 0.8297, 0.08114, 0.8492, 0.07797, 0.8297, 0.08114, 0.784, 0.05822, 0.8091, 0.07739, 0.784, 0.05822, 0.7736, 0.0202, 0.7773, 0.04098, 0.8297, 0.08114, 0.7736, 0.0202, 0.784, 0.05822, 0.8736, 0.05975, 0.7736, 0.0202, 0.8297, 0.08114, 0.8882, 0.01914, 0.7736, 0.0202, 0.8736, 0.05975, 0.781, 0.05352, 0.8231, 0.07821, 0.8039, 0.07356, 0.8231, 0.07821, 0.8704, 0.05885, 0.8439, 0.07604, 0.8704, 0.05885, 0.8849, 0.02183, 0.8784, 0.04217, 0.8231, 0.07821, 0.8849, 0.02183, 0.8704, 0.05885, 0.781, 0.05352, 0.8849, 0.02183, 0.8231, 0.07821, 0.7729, 0.02169, 0.8849, 0.02183, 0.781, 0.05352, 0.6768, 0.7694, 0.4962, 0.8009, 0.7001, 0.8009, 0.4962, 0.8009, 0.6768, 0.7694, 0.6091, 0.7694, 0.6768, 0.7155, 0.7001, 0.8009, 0.6993, 0.6861, 0.7001, 0.8009, 0.6768, 0.7155, 0.6768, 0.7694, 0.6099, 0.7159, 0.6993, 0.6861, 0.4962, 0.6861, 0.6993, 0.6861, 0.6099, 0.7159, 0.6768, 0.7155, 0.6099, 0.7159, 0.4962, 0.8009, 0.6091, 0.7694, 0.4962, 0.8009, 0.6099, 0.7159, 0.4962, 0.6861, 0.6718, 0.7242, 0.622, 0.7631, 0.6718, 0.7631, 0.622, 0.7631, 0.6718, 0.7242, 0.622, 0.7242, 0.6101, 0.7159, 0.6718, 0.7242, 0.6768, 0.7156, 0.6718, 0.7242, 0.6101, 0.7159, 0.622, 0.7242, 0.6768, 0.7156, 0.6718, 0.7631, 0.6768, 0.7693, 0.6718, 0.7631, 0.6768, 0.7156, 0.6718, 0.7242, 0.6768, 0.7693, 0.622, 0.7631, 0.6093, 0.7693, 0.622, 0.7631, 0.6768, 0.7693, 0.6718, 0.7631, 0.6093, 0.7693, 0.622, 0.7242, 0.6101, 0.7159, 0.622, 0.7242, 0.6093, 0.7693, 0.622, 0.7631, 0.8451, 0.7888, 0.8452, 0.7394, 0.7328, 0.7888, 0.1719, 0.06323, 0.1719, 0.07332, 0.1635, 0.07433, 0.1719, 0.06323, 0.1635, 0.07433, 0.1233, 0.07433, 0.1233, 0.07433, 0.1072, 0.07433, 0.1072, 0.06425, 0.1719, 0.06323, 0.1233, 0.07433, 0.1072, 0.06425, 0.1991, 0.06178, 0.1719, 0.06323, 0.1072, 0.06425, 0.07941, 0.06067, 0.07941, 0.07075, 0.07547, 0.0697, 0.07547, 0.0697, 0.07294, 0.04323, 0.07547, 0.01675, 0.07941, 0.06067, 0.07547, 0.0697, 0.07547, 0.01675, 0.07547, 0.01675, 0.07941, 0.0157, 0.07941, 0.02578, 0.07941, 0.06067, 0.07547, 0.01675, 0.07941, 0.02578, 0.1072, 0.06425, 0.07941, 0.06067, 0.07941, 0.02578, 0.1991, 0.06178, 0.1072, 0.06425, 0.07941, 0.02578, 0.1072, 0.02221, 0.1072, 0.01212, 0.1233, 0.01212, 0.1233, 0.01212, 0.1635, 0.01212, 0.1719, 0.01314, 0.1072, 0.02221, 0.1233, 0.01212, 0.1719, 0.01314, 0.1072, 0.02221, 0.1719, 0.01314, 0.1719, 0.02322, 0.07941, 0.02578, 0.1072, 0.02221, 0.1719, 0.02322, 0.1991, 0.06178, 0.07941, 0.02578, 0.1719, 0.02322, 0.1991, 0.06178, 0.1719, 0.02322, 0.1991, 0.02467, 0.1991, 0.02467, 0.1991, 0.01459, 0.2059, 0.0158, 0.1991, 0.06178, 0.1991, 0.02467, 0.2059, 0.0158, 0.1991, 0.07187, 0.1991, 0.06178, 0.2059, 0.0158, 0.1991, 0.07187, 0.2059, 0.0158, 0.207, 0.04323, 0.1991, 0.07187, 0.207, 0.04323, 0.2059, 0.07066, 0.09486, 0.6659, 0.05743, 0.6659, 0.05743, 0.6159, 0.09486, 0.6159, 0.05743, 0.6659, 0.02, 0.6659, 0.02, 0.6159, 0.05743, 0.6159, 0.3194, 0.6659, 0.282, 0.6659, 0.282, 0.6159, 0.3194, 0.6159, 0.282, 0.6659, 0.2446, 0.6659, 0.2446, 0.6159, 0.282, 0.6159, 0.2446, 0.6659, 0.2071, 0.6659, 0.2071, 0.6159, 0.2446, 0.6159, 0.2071, 0.6659, 0.1697, 0.6659, 0.1697, 0.6159, 0.2071, 0.6159, 0.1697, 0.6659, 0.1323, 0.6659, 0.1323, 0.6159, 0.1697, 0.6159, 0.1323, 0.6659, 0.09486, 0.6659, 0.09486, 0.6159, 0.1323, 0.6159, 0.3094, 0.83, 0.2656, 0.7241, 0.1597, 0.6803, 0.1597, 0.9797, 0.1597, 0.6803, 0.05385, 0.7241, 0.01, 0.83, 0.1597, 0.9797, 0.01, 0.83, 0.05385, 0.9359, 0.1597, 0.9797, 0.2656, 0.9359, 0.3094, 0.83, 0.1597, 0.9797, 0.05385, 0.9359, 0.01, 0.83, 0.05385, 0.7241, 0.2656, 0.9359, 0.05385, 0.7241, 0.1597, 0.6803, 0.2656, 0.7241, 0.2656, 0.9359, 0.2656, 0.7241, 0.3094, 0.83, 0.2656, 0.9359, 0.1597, 0.9797, 0.05385, 0.9359, 0.2656, 0.9359, 0.09486, 0.6659, 0.05743, 0.6659, 0.05743, 0.6159, 0.09486, 0.6159, 0.05743, 0.6659, 0.02, 0.6659, 0.02, 0.6159, 0.05743, 0.6159, 0.3194, 0.6659, 0.282, 0.6659, 0.282, 0.6159, 0.3194, 0.6159, 0.282, 0.6659, 0.2446, 0.6659, 0.2446, 0.6159, 0.282, 0.6159, 0.2446, 0.6659, 0.2071, 0.6659, 0.2071, 0.6159, 0.2446, 0.6159, 0.2071, 0.6659, 0.1697, 0.6659, 0.1697, 0.6159, 0.2071, 0.6159, 0.1697, 0.6659, 0.1323, 0.6659, 0.1323, 0.6159, 0.1697, 0.6159, 0.1323, 0.6659, 0.09486, 0.6659, 0.09486, 0.6159, 0.1323, 0.6159, 0.3094, 0.83, 0.2656, 0.7241, 0.1597, 0.6803, 0.1597, 0.9797, 0.1597, 0.6803, 0.05385, 0.7241, 0.01, 0.83, 0.1597, 0.9797, 0.01, 0.83, 0.05385, 0.9359, 0.1597, 0.9797, 0.2656, 0.9359, 0.3094, 0.83, 0.1597, 0.9797, 0.05385, 0.9359, 0.01, 0.83, 0.05385, 0.7241, 0.2656, 0.9359, 0.05385, 0.7241, 0.1597, 0.6803, 0.2656, 0.7241, 0.2656, 0.9359, 0.2656, 0.7241, 0.3094, 0.83, 0.2656, 0.9359, 0.1597, 0.9797, 0.05385, 0.9359, 0.2656, 0.9359, 0.09486, 0.6659, 0.09486, 0.6159, 0.05743, 0.6159, 0.05743, 0.6659, 0.05743, 0.6659, 0.05743, 0.6159, 0.02, 0.6159, 0.02, 0.6659, 0.3194, 0.6659, 0.3194, 0.6159, 0.282, 0.6159, 0.282, 0.6659, 0.282, 0.6659, 0.282, 0.6159, 0.2446, 0.6159, 0.2446, 0.6659, 0.2446, 0.6659, 0.2446, 0.6159, 0.2071, 0.6159, 0.2071, 0.6659, 0.2071, 0.6659, 0.2071, 0.6159, 0.1697, 0.6159, 0.1697, 0.6659, 0.1697, 0.6659, 0.1697, 0.6159, 0.1323, 0.6159, 0.1323, 0.6659, 0.1323, 0.6659, 0.1323, 0.6159, 0.09486, 0.6159, 0.09486, 0.6659, 0.1597, 0.9797, 0.05385, 0.9359, 0.01, 0.83, 0.1597, 0.6803, 0.01, 0.83, 0.05385, 0.7241, 0.1597, 0.6803, 0.1597, 0.6803, 0.2656, 0.7241, 0.3094, 0.83, 0.1597, 0.9797, 0.2656, 0.9359, 0.1597, 0.9797, 0.3094, 0.83, 0.2656, 0.9359, 0.3094, 0.83, 0.2656, 0.7241, 0.05385, 0.7241, 0.2656, 0.7241, 0.1597, 0.6803, 0.05385, 0.7241, 0.05385, 0.7241, 0.01, 0.83, 0.05385, 0.9359, 0.2656, 0.9359, 0.1597, 0.9797, 0.2656, 0.9359, 0.05385, 0.9359, 0.09486, 0.6659, 0.09486, 0.6159, 0.05743, 0.6159, 0.05743, 0.6659, 0.05743, 0.6659, 0.05743, 0.6159, 0.02, 0.6159, 0.02, 0.6659, 0.3194, 0.6659, 0.3194, 0.6159, 0.282, 0.6159, 0.282, 0.6659, 0.282, 0.6659, 0.282, 0.6159, 0.2446, 0.6159, 0.2446, 0.6659, 0.2446, 0.6659, 0.2446, 0.6159, 0.2071, 0.6159, 0.2071, 0.6659, 0.2071, 0.6659, 0.2071, 0.6159, 0.1697, 0.6159, 0.1697, 0.6659, 0.1697, 0.6659, 0.1697, 0.6159, 0.1323, 0.6159, 0.1323, 0.6659, 0.1323, 0.6659, 0.1323, 0.6159, 0.09486, 0.6159, 0.09486, 0.6659, 0.1597, 0.9797, 0.05385, 0.9359, 0.01, 0.83, 0.1597, 0.6803, 0.01, 0.83, 0.05385, 0.7241, 0.1597, 0.6803, 0.1597, 0.6803, 0.2656, 0.7241, 0.3094, 0.83, 0.1597, 0.9797, 0.2656, 0.9359, 0.1597, 0.9797, 0.3094, 0.83, 0.2656, 0.9359, 0.3094, 0.83, 0.2656, 0.7241, 0.05385, 0.7241, 0.2656, 0.7241, 0.1597, 0.6803, 0.05385, 0.7241, 0.05385, 0.7241, 0.01, 0.83, 0.05385, 0.9359, 0.2656, 0.9359, 0.1597, 0.9797, 0.2656, 0.9359, 0.05385, 0.9359, 0.6933, 0.8203, 0.7109, 0.8203, 0.7109, 0.8669, 0.6933, 0.8669, 0.3342, 0.9351, 0.3327, 0.8701, 0.3501, 0.8722, 0.3506, 0.9458, 0.7109, 0.8203, 0.6379, 0.8203, 0.6379, 0.8669, 0.7109, 0.8669, 0.4905, 0.9795, 0.4169, 0.9789, 0.4149, 0.9614, 0.4798, 0.963, 0.6933, 0.8669, 0.629, 0.8669, 0.629, 0.8203, 0.6933, 0.8203, 0.3501, 0.8722, 0.3327, 0.8701, 0.3365, 0.7168, 0.3539, 0.7188, 0.4149, 0.9614, 0.4169, 0.9789, 0.2635, 0.9824, 0.2615, 0.9649, 0.629, 0.8203, 0.629, 0.8669, 0.4762, 0.8669, 0.4762, 0.8203, 0.6933, 0.8203, 0.6933, 0.8669, 0.7109, 0.8669, 0.7109, 0.8203, 0.3342, 0.9351, 0.3506, 0.9458, 0.3501, 0.8722, 0.3327, 0.8701, 0.7109, 0.8203, 0.7109, 0.8669, 0.6379, 0.8669, 0.6379, 0.8203, 0.4905, 0.9795, 0.4798, 0.963, 0.4149, 0.9614, 0.4169, 0.9789, 0.6933, 0.8669, 0.6933, 0.8203, 0.629, 0.8203, 0.629, 0.8669, 0.3501, 0.8722, 0.3539, 0.7188, 0.3365, 0.7168, 0.3327, 0.8701, 0.4149, 0.9614, 0.2615, 0.9649, 0.2635, 0.9824, 0.4169, 0.9789, 0.629, 0.8203, 0.4762, 0.8203, 0.4762, 0.8669, 0.629, 0.8669, 0.4866, 0.8795, 0.5034, 0.8815, 0.5123, 0.9293, 0.4852, 0.9261, 0.9887, 0.3705, 0.9908, 0.4362, 0.9638, 0.4362, 0.9717, 0.3705, 0.5197, 0.8828, 0.5854, 0.8828, 0.5854, 0.9293, 0.5123, 0.9293, 0.5118, 0.9559, 0.5849, 0.948, 0.5849, 0.9853, 0.5118, 0.9832, 0.9638, 0.4362, 0.9908, 0.4362, 0.9887, 0.5622, 0.9617, 0.5622, 0.5854, 0.9293, 0.5854, 0.8828, 0.7114, 0.8828, 0.7114, 0.9293, 0.5849, 0.9853, 0.5849, 0.948, 0.7109, 0.9459, 0.7109, 0.9832, 0.4866, 0.8795, 0.4852, 0.9261, 0.5123, 0.9293, 0.5034, 0.8815, 0.9887, 0.3705, 0.9717, 0.3705, 0.9638, 0.4362, 0.9908, 0.4362, 0.5197, 0.8828, 0.5123, 0.9293, 0.5854, 0.9293, 0.5854, 0.8828, 0.5118, 0.9559, 0.5118, 0.9832, 0.5849, 0.9853, 0.5849, 0.948, 0.9638, 0.4362, 0.9617, 0.5622, 0.9887, 0.5622, 0.9908, 0.4362, 0.5854, 0.9293, 0.7114, 0.9293, 0.7114, 0.8828, 0.5854, 0.8828, 0.5849, 0.9853, 0.7109, 0.9832, 0.7109, 0.9459, 0.5849, 0.948, 0.1863, 0.3259, 0.1863, 0.3621, 0.1501, 0.3621, 0.1501, 0.3259, 0.1501, 0.3259, 0.1863, 0.3259, 0.1863, 0.3621, 0.1501, 0.3621, 0.02565, 0.2892, 0.1257, 0.2892, 0.1257, 0.3642, 0.02565, 0.3642, 0.1501, 0.3259, 0.1863, 0.3259, 0.1863, 0.3621, 0.1501, 0.3621, 0.1501, 0.3259, 0.1863, 0.3259, 0.1863, 0.3621, 0.1501, 0.3621, 0.1501, 0.3259, 0.1501, 0.3621, 0.1501, 0.3621, 0.1501, 0.3259, 0.1863, 0.3621, 0.1863, 0.3259, 0.1863, 0.3259, 0.1863, 0.3621, 0.1257, 0.3642, 0.1257, 0.2892, 0.1257, 0.2892, 0.1257, 0.3642, 0.1501, 0.3259, 0.1501, 0.3621, 0.1501, 0.3621, 0.1501, 0.3259, 0.1863, 0.3259, 0.1501, 0.3259, 0.1501, 0.3621, 0.1863, 0.3621, 0.1501, 0.3259, 0.1501, 0.3621, 0.1863, 0.3621, 0.1863, 0.3259, 0.02565, 0.2892, 0.02565, 0.3642, 0.1257, 0.3642, 0.1257, 0.2892, 0.1501, 0.3259, 0.1501, 0.3621, 0.1863, 0.3621, 0.1863, 0.3259, 0.1501, 0.3259, 0.1501, 0.3621, 0.1863, 0.3621, 0.1863, 0.3259, 0.1501, 0.3259, 0.1501, 0.3259, 0.1501, 0.3621, 0.1501, 0.3621, 0.1863, 0.3621, 0.1863, 0.3621, 0.1863, 0.3259, 0.1863, 0.3259, 0.1257, 0.3642, 0.1257, 0.3642, 0.1257, 0.2892, 0.1257, 0.2892, 0.1501, 0.3259, 0.1501, 0.3259, 0.1501, 0.3621, 0.1501, 0.3621])
me_car4.materials.append(mat_car4_mat)
me_car4.use_remesh_fix_poles = True
me_car4.use_remesh_preserve_attributes = False
me_car4.use_mirror_vertex_groups = False
me_car4.update()
me_car4.normals_split_custom_set([tuple(v) for v in zip(*[iter([0.9784, 0.2058, 0.01817, 0.9784, 0.2058, 0.01817, 0.9784, 0.2058, 0.01817, 0.9786, 0.1711, -0.114, 0.9786, 0.1711, -0.114, 0.9786, 0.1711, -0.114, 0.9771, 0.1492, 0.152, 0.9771, 0.1492, 0.152, 0.9771, 0.1492, 0.152, 0.8556, 0.08848, 0.51, 0.8556, 0.08848, 0.51, 0.8556, 0.08848, 0.51, 0.9822, 0.1804, -0.05166, 0.9822, 0.1804, -0.05166, 0.9822, 0.1804, -0.05166, 0.9691, -0.1759, -0.1726, 0.9691, -0.1759, -0.1726, 0.9691, -0.1759, -0.1726, 0.9933, -0.005126, -0.1157, 0.9933, -0.005126, -0.1157, 0.9933, -0.005126, -0.1157, 0.9628, 0.1432, 0.2291, 0.9628, 0.1432, 0.2291, 0.9628, 0.1432, 0.2291, 0.9996, -0.02712, -5.247e-07, 0.9996, -0.02712, -5.247e-07, 0.9996, -0.02712, -5.247e-07, 0.9757, 0.2163, -0.03401, 0.9757, 0.2163, -0.03401, 0.9757, 0.2163, -0.03401, 0.9306, 0.366, 0.01073, 0.9306, 0.366, 0.01073, 0.9306, 0.366, 0.01073, 0.8586, -0.01108, 0.5125, 0.8586, -0.01108, 0.5125, 0.8586, -0.01108, 0.5125, 0.9828, 0.148, -0.1105, 0.9828, 0.148, -0.1105, 0.9828, 0.148, -0.1105, 0.9837, 0.1796, 0.008137, 0.9837, 0.1796, 0.008137, 0.9837, 0.1796, 0.008137, 0.9999, -0.01373, 0.008271, 0.9999, -0.01133, 0.00117, 0.9999, -0.01097, 0.0001763, 0.9999, -0.01093, 7.647e-08, 0.9999, -0.01097, 0.0001763, 0.9999, -0.01133, 0.00117, 0.9673, 0.2122, 0.1386, 0.9673, 0.2122, 0.1386, 0.9673, 0.2122, 0.1386, 0.9925, -0.02963, -0.1188, 0.9925, -0.02963, -0.1188, 0.9925, -0.02963, -0.1188, 0.9457, 0.2618, 0.1927, 0.9457, 0.2618, 0.1927, 0.9457, 0.2618, 0.1927, 0.9955, -0.03732, -0.08747, 0.9955, -0.03732, -0.08747, 0.9955, -0.03732, -0.08747, 0.9942, 0.07926, 0.07224, 0.9942, 0.07926, 0.07224, 0.9942, 0.07926, 0.07224, 0.9045, 0.424, -0.04478, 0.9045, 0.424, -0.04478, 0.9045, 0.424, -0.04478, 0.9284, 0.3668, -0.0594, 0.9284, 0.3668, -0.0594, 0.9284, 0.3668, -0.0594, 0.9299, 0.3675, 0.01631, 0.9299, 0.3675, 0.01631, 0.9299, 0.3675, 0.01631, 0.9625, 0.2714, 0.002609, 0.9625, 0.2714, 0.002609, 0.9625, 0.2714, 0.002609, 0.9746, 0.1648, 0.1518, 0.9746, 0.1648, 0.1518, 0.9746, 0.1648, 0.1518, 0.9991, -0.02458, -0.03482, 0.9991, -0.02458, -0.03482, 0.9991, -0.02458, -0.03482, 1.0, 3.734e-06, -6.313e-07, 1.0, 3.734e-06, -6.313e-07, 1.0, 3.734e-06, -6.313e-07, 0.9948, -0.02285, -0.09947, 0.9948, -0.02285, -0.09947, 0.9948, -0.02285, -0.09947, 0.9974, -0.07072, -0.0129, 0.9974, -0.07072, -0.0129, 0.9974, -0.07072, -0.0129, 0.9986, -0.04206, -0.03212, 0.9986, -0.04206, -0.03212, 0.9986, -0.04206, -0.03212, 0.9979, -0.02324, -0.05996, 0.9979, -0.02324, -0.05996, 0.9979, -0.02324, -0.05996, 0.9872, -0.1046, 0.1208, 0.9872, -0.1046, 0.1208, 0.9872, -0.1046, 0.1208, 0.9938, 0.03609, -0.1056, 0.9938, 0.03609, -0.1056, 0.9938, 0.03609, -0.1056, 0.9746, -0.1623, -0.1546, 0.9746, -0.1623, -0.1546, 0.9746, -0.1623, -0.1546, 0.9871, 0.1433, 0.07172, 0.9871, 0.1433, 0.07172, 0.9871, 0.1433, 0.07172, 0.9798, 0.1927, 0.05277, 0.9798, 0.1927, 0.05277, 0.9798, 0.1927, 0.05277, 0.04307, 0.1697, -0.9846, 0.03926, 0.1749, -0.9838, 0.03967, 0.1743, -0.9839, 0.03967, 0.1743, -0.9839, 0.0436, 0.169, -0.9847, 0.04307, 0.1697, -0.9846, 0.03995, -0.0001055, -0.9992, 0.03997, -0.0001601, -0.9992, 0.0399, -8.002e-06, -0.9992, 0.0399, -8.002e-06, -0.9992, 0.03988, 4.639e-05, -0.9992, 0.03995, -0.0001055, -0.9992, 0.04021, -0.1087, -0.9933, 0.04211, -0.1141, -0.9926, 0.04161, -0.1126, -0.9928, 0.04161, -0.1126, -0.9928, 0.03974, -0.1073, -0.9934, 0.04021, -0.1087, -0.9933, 0.09297, 0.1733, 0.9805, 0.09092, 0.1673, 0.9817, 0.09148, 0.169, 0.9814, 0.09148, 0.169, 0.9814, 0.09355, 0.175, 0.9801, 0.09297, 0.1733, 0.9805, 0.009165, 0.7433, 0.6689, 0.00922, 0.7434, 0.6688, 0.009105, 0.7432, 0.669, 0.009105, 0.7432, 0.669, 0.009052, 0.7431, 0.6691, 0.009165, 0.7433, 0.6689, 0.03967, 0.4421, -0.8961, 0.03967, 0.4421, -0.8961, 0.03967, 0.4421, -0.8961, 0.04518, 0.4277, -0.9028, 0.04518, 0.4277, -0.9028, 0.04518, 0.4277, -0.9028, 0.008736, 0.782, 0.6232, 0.009223, 0.7828, 0.6222, 0.009097, 0.7826, 0.6224, 0.009097, 0.7826, 0.6224, 0.008594, 0.7818, 0.6235, 0.008736, 0.782, 0.6232, 0.005206, 0.9233, 0.384, 0.005195, 0.9233, 0.384, -1.471e-10, 0.9234, 0.3839, -1.471e-10, 0.9234, 0.3839, 0.0, 0.9234, 0.3839, 0.005206, 0.9233, 0.384, 0.007741, 0.8238, 0.5668, 0.007741, 0.8238, 0.5668, 0.007741, 0.8238, 0.5668, 0.04144, 0.8924, 0.4493, 0.04144, 0.8924, 0.4493, 0.04144, 0.8924, 0.4493, 0.9725, 0.1815, 0.146, 0.9725, 0.1815, 0.146, 0.9725, 0.1815, 0.146, 0.9375, 0.3125, 0.1532, 0.9375, 0.3125, 0.1532, 0.9375, 0.3125, 0.1532, 0.0, -0.7947, -0.607, 0.0, -0.7947, -0.607, 0.0, -0.7947, -0.607, 0.0, -0.7947, -0.607, 0.0, -0.7947, -0.607, 0.0, -0.7947, -0.607, 3.208e-07, -0.9871, 0.1602, 4.507e-07, -0.9871, 0.1602, 1.298e-07, -0.9871, 0.1602, 1.298e-07, -0.9871, 0.1602, 0.0, -0.9871, 0.1602, 3.208e-07, -0.9871, 0.1602, 0.0, -0.3613, -0.9324, 0.0, -0.3613, -0.9324, 0.0, -0.3613, -0.9324, 0.0, -0.3613, -0.9324, 0.0, -0.3613, -0.9324, 0.0, -0.3613, -0.9324, 0.0, -0.8014, 0.5982, 0.0, -0.8014, 0.5982, 0.0, -0.8014, 0.5982, 0.0, -0.8014, 0.5982, 0.0, -0.8014, 0.5982, 0.0, -0.8014, 0.5982, 0.0, -0.1764, -0.9843, 0.0, -0.1764, -0.9843, 0.0, -0.1764, -0.9843, 0.0, -0.1764, -0.9843, 0.0, -0.1764, -0.9843, 0.0, -0.1764, -0.9843, -8.639e-08, -0.9838, -0.1795, 0.0, -0.9838, -0.1795, -1.979e-07, -0.9838, -0.1795, -1.979e-07, -0.9838, -0.1795, -2.842e-07, -0.9838, -0.1795, -8.639e-08, -0.9838, -0.1795, 0.0, -0.3387, 0.9409, 0.0, -0.3387, 0.9409, 0.0, -0.3387, 0.9409, 0.0, -0.3387, 0.9409, 0.0, -0.3387, 0.9409, 0.0, -0.3387, 0.9409, 0.0, -0.7947, -0.607, 0.0, -0.7947, -0.607, 0.0, -0.7947, -0.607, 0.0, -0.7947, -0.607, 0.0, -0.7947, -0.607, 0.0, -0.7947, -0.607, 0.0, -0.9871, 0.1602, 0.0, -0.9871, 0.1602, 0.0, -0.9871, 0.1602, 0.0, -0.9871, 0.1602, 0.0, -0.9871, 0.1602, 0.0, -0.9871, 0.1602, 0.0, -0.3613, -0.9325, 0.0, -0.3613, -0.9325, 0.0, -0.3613, -0.9325, 0.0, -0.3613, -0.9325, 0.0, -0.3613, -0.9325, 0.0, -0.3613, -0.9325, 0.0, -0.8014, 0.5982, 0.0, -0.8014, 0.5982, 0.0, -0.8014, 0.5982, 0.0, -0.8014, 0.5982, 0.0, -0.8014, 0.5982, 0.0, -0.8014, 0.5982, 0.0, -0.2316, -0.9728, 0.0, -0.2316, -0.9728, 0.0, -0.2316, -0.9728, 0.0, -0.2316, -0.9728, 0.0, -0.2316, -0.9728, 0.0, -0.2316, -0.9728, 0.0, -0.9838, -0.1795, 0.0, -0.9838, -0.1795, 0.0, -0.9838, -0.1795, 0.0, -0.9838, -0.1795, 0.0, -0.9838, -0.1795, 0.0, -0.9838, -0.1795, 0.0, -0.3191, 0.9477, 0.0, -0.3191, 0.9477, 0.0, -0.3191, 0.9477, 0.0, -0.3191, 0.9477, 0.0, -0.3191, 0.9477, 0.0, -0.3191, 0.9477, 0.0001425, 1.0, 0.009611, 0.0001425, 1.0, 0.009611, 0.0001425, 1.0, 0.009611, -0.01698, 0.9999, 0.0004812, -0.01698, 0.9999, 0.0004812, -0.01698, 0.9999, 0.0004812, 0.0005649, 0.9999, -0.01127, 0.0005649, 0.9999, -0.01127, 0.0005649, 0.9999, -0.01127, 0.9349, -0.2532, 0.2487, 0.9349, -0.2532, 0.2487, 0.9349, -0.2532, 0.2487, 0.8715, 0.01146, 0.4902, 0.8715, 0.01146, 0.4902, 0.8715, 0.01146, 0.4902, 0.9873, -0.1273, 0.09505, 0.9873, -0.1273, 0.09505, 0.9873, -0.1273, 0.09505, 0.9947, -0.03605, 0.09609, 0.9947, -0.03605, 0.09609, 0.9947, -0.03605, 0.09609, 0.8861, -0.3389, -0.3163, 0.8861, -0.3389, -0.3163, 0.8861, -0.3389, -0.3163, 0.959, -0.2817, -0.03133, 0.959, -0.2817, -0.03133, 0.959, -0.2817, -0.03133, 0.9813, -0.1579, 0.1097, 0.9813, -0.1579, 0.1097, 0.9813, -0.1579, 0.1097, 0.9852, -0.1141, 0.1277, 0.9852, -0.1141, 0.1277, 0.9852, -0.1141, 0.1277, 0.9907, -0.1342, 0.02177, 0.9907, -0.1342, 0.02177, 0.9907, -0.1342, 0.02177, 1.0, 0.0, 0.0, 1.0, 0.0, 0.0, 1.0, 0.0, 0.0, 0.7179, -0.2515, -0.6491, 0.7179, -0.2515, -0.6491, 0.7179, -0.2515, -0.6491, 0.9953, -0.08681, -0.04358, 0.9953, -0.08681, -0.04358, 0.9953, -0.08681, -0.04358, 0.9981, -0.05984, -0.01475, 0.9981, -0.05984, -0.01475, 0.9981, -0.05984, -0.01475, 0.979, -0.1928, -0.06686, 0.979, -0.1928, -0.06686, 0.979, -0.1928, -0.06686, 0.09038, 0.1815, 0.9792, 0.09029, 0.1809, 0.9793, 0.0905, 0.1814, 0.9792, 0.0905, 0.1814, 0.9792, 0.09044, 0.1816, 0.9792, 0.09038, 0.1815, 0.9792, 0.09023, 0.181, 0.9793, 0.09072, 0.1808, 0.9793, 0.09029, 0.1809, 0.9793, 0.09029, 0.1809, 0.9793, 0.09038, 0.1815, 0.9792, 0.09023, 0.181, 0.9793, 0.09059, 0.1812, 0.9793, 0.0906, 0.1815, 0.9792, 0.09072, 0.1808, 0.9793, 0.09072, 0.1808, 0.9793, 0.09023, 0.181, 0.9793, 0.09059, 0.1812, 0.9793, 0.09059, 0.1812, 0.9793, 0.09044, 0.1816, 0.9792, 0.0905, 0.1814, 0.9792, 0.0905, 0.1814, 0.9792, 0.0906, 0.1815, 0.9792, 0.09059, 0.1812, 0.9793, -1.456e-06, 0.1461, 0.9893, 0.0, 0.1461, 0.9893, -1.965e-06, 0.1461, 0.9893, -1.965e-06, 0.1461, 0.9893, -3.421e-06, 0.1461, 0.9893, -1.456e-06, 0.1461, 0.9893, 0.06477, 0.7465, 0.6622, 0.06477, 0.7465, 0.6622, 0.06477, 0.7465, 0.6622, 1.848e-06, 0.8807, 0.4737, 1.848e-06, 0.8807, 0.4737, 1.848e-06, 0.8807, 0.4737, -0.7706, 0.116, 0.6267, -0.7706, 0.116, 0.6267, -0.7706, 0.116, 0.6267, -0.8428, 0.07864, 0.5325, -0.8428, 0.07864, 0.5325, -0.8428, 0.07864, 0.5325, 0.04818, -0.852, 0.5213, 0.04818, -0.852, 0.5213, 0.04818, -0.852, 0.5213, 0.0, -0.6318, 0.7752, 0.0, -0.6318, 0.7752, 0.0, -0.6318, 0.7752, 0.7486, 0.1302, 0.6502, 0.7486, 0.1302, 0.6502, 0.7486, 0.1302, 0.6502, 0.6902, 0.1057, 0.7159, 0.6902, 0.1057, 0.7159, 0.6902, 0.1057, 0.7159, -0.9784, 0.2058, 0.01817, -0.9784, 0.2058, 0.01817, -0.9784, 0.2058, 0.01817, -0.9786, 0.1711, -0.114, -0.9786, 0.1711, -0.114, -0.9786, 0.1711, -0.114, -0.9771, 0.1492, 0.152, -0.9771, 0.1492, 0.152, -0.9771, 0.1492, 0.152, -0.8556, 0.08848, 0.51, -0.8556, 0.08848, 0.51, -0.8556, 0.08848, 0.51, -0.9822, 0.1804, -0.05166, -0.9822, 0.1804, -0.05166, -0.9822, 0.1804, -0.05166, -0.9691, -0.1759, -0.1726, -0.9691, -0.1759, -0.1726, -0.9691, -0.1759, -0.1726, -0.9933, -0.005128, -0.1157, -0.9933, -0.005128, -0.1157, -0.9933, -0.005128, -0.1157, -0.9628, 0.1432, 0.229, -0.9628, 0.1432, 0.229, -0.9628, 0.1432, 0.229, -0.9996, -0.02712, 0.0, -0.9996, -0.02712, 0.0, -0.9996, -0.02712, 0.0, -0.9757, 0.2163, -0.03401, -0.9757, 0.2163, -0.03401, -0.9757, 0.2163, -0.03401, -0.9306, 0.366, 0.01074, -0.9306, 0.366, 0.01074, -0.9306, 0.366, 0.01074, -0.8586, -0.01108, 0.5125, -0.8586, -0.01108, 0.5125, -0.8586, -0.01108, 0.5125, -0.9828, 0.148, -0.1105, -0.9828, 0.148, -0.1105, -0.9828, 0.148, -0.1105, -0.9837, 0.1796, 0.008138, -0.9837, 0.1796, 0.008138, -0.9837, 0.1796, 0.008138, -0.9999, -0.01373, 0.008272, -0.9999, -0.01098, 0.0001717, -0.9999, -0.01133, 0.00117, -0.9999, -0.01093, 7.647e-08, -0.9999, -0.01133, 0.00117, -0.9999, -0.01098, 0.0001717, -0.9673, 0.2122, 0.1386, -0.9673, 0.2122, 0.1386, -0.9673, 0.2122, 0.1386, -0.9925, -0.02963, -0.1188, -0.9925, -0.02963, -0.1188, -0.9925, -0.02963, -0.1188, -0.9457, 0.2618, 0.1927, -0.9457, 0.2618, 0.1927, -0.9457, 0.2618, 0.1927, -0.9955, -0.03732, -0.08747, -0.9955, -0.03732, -0.08747, -0.9955, -0.03732, -0.08747, -0.9942, 0.07926, 0.07224, -0.9942, 0.07926, 0.07224, -0.9942, 0.07926, 0.07224, -0.9045, 0.424, -0.04478, -0.9045, 0.424, -0.04478, -0.9045, 0.424, -0.04478, -0.9284, 0.3668, -0.0594, -0.9284, 0.3668, -0.0594, -0.9284, 0.3668, -0.0594, -0.9299, 0.3675, 0.01631, -0.9299, 0.3675, 0.01631, -0.9299, 0.3675, 0.01631, -0.9625, 0.2714, 0.002609, -0.9625, 0.2714, 0.002609, -0.9625, 0.2714, 0.002609, -0.9746, 0.1648, 0.1518, -0.9746, 0.1648, 0.1518, -0.9746, 0.1648, 0.1518, -0.9991, -0.02458, -0.03482, -0.9991, -0.02458, -0.03482, -0.9991, -0.02458, -0.03482, -1.0, 3.734e-06, -6.313e-07, -1.0, 3.734e-06, -6.313e-07, -1.0, 3.734e-06, -6.313e-07, -0.9948, -0.02285, -0.09947, -0.9948, -0.02285, -0.09947, -0.9948, -0.02285, -0.09947, -0.9974, -0.07072, -0.0129, -0.9974, -0.07072, -0.0129, -0.9974, -0.07072, -0.0129, -0.9986, -0.04206, -0.03212, -0.9986, -0.04206, -0.03212, -0.9986, -0.04206, -0.03212, -0.9979, -0.02324, -0.05996, -0.9979, -0.02324, -0.05996, -0.9979, -0.02324, -0.05996, -0.9872, -0.1046, 0.1208, -0.9872, -0.1046, 0.1208, -0.9872, -0.1046, 0.1208, -0.9938, 0.03609, -0.1056, -0.9938, 0.03609, -0.1056, -0.9938, 0.03609, -0.1056, -0.9746, -0.1623, -0.1546, -0.9746, -0.1623, -0.1546, -0.9746, -0.1623, -0.1546, -0.9871, 0.1433, 0.07172, -0.9871, 0.1433, 0.07172, -0.9871, 0.1433, 0.07172, -0.9798, 0.1927, 0.05277, -0.9798, 0.1927, 0.05277, -0.9798, 0.1927, 0.05277, -0.03881, 0.1755, -0.9837, -0.03926, 0.1749, -0.9838, -0.03926, 0.1749, -0.9838, -0.03926, 0.1749, -0.9838, -0.03881, 0.1755, -0.9837, -0.03967, 0.1743, -0.9839, -0.03967, 0.1743, -0.9839, -0.03881, 0.1755, -0.9837, -0.0436, 0.169, -0.9847, -0.03997, -0.0001604, -0.9992, -0.03992, -5.667e-05, -0.9992, -0.0399, -8.042e-06, -0.9992, -0.03992, -5.667e-05, -0.9992, -0.03997, -0.0001604, -0.9992, -0.03995, -0.0001052, -0.9992, -0.03988, 4.73e-05, -0.9992, -0.0399, -8.042e-06, -0.9992, -0.03992, -5.667e-05, -0.9992, -0.0399, -8.042e-06, -0.9992, -0.03988, 4.73e-05, -0.9992, -0.03988, 4.64e-05, -0.9992, -0.04021, -0.1087, -0.9933, -0.04161, -0.1126, -0.9928, -0.04211, -0.1141, -0.9926, -0.04161, -0.1126, -0.9928, -0.04021, -0.1087, -0.9933, -0.03974, -0.1073, -0.9934, -0.09297, 0.1733, 0.9805, -0.08992, 0.1717, 0.981, -0.0907, 0.181, 0.9793, -0.08992, 0.1717, 0.981, -0.09297, 0.1733, 0.9805, -0.09355, 0.175, 0.9801, -0.009165, 0.7433, 0.6689, -0.009105, 0.7432, 0.669, -0.009219, 0.7434, 0.6688, -0.009105, 0.7432, 0.669, -0.009165, 0.7433, 0.6689, -0.009052, 0.7431, 0.6691, -0.03967, 0.4421, -0.8961, -0.03967, 0.4421, -0.8961, -0.03967, 0.4421, -0.8961, -0.04518, 0.4277, -0.9028, -0.04518, 0.4277, -0.9028, -0.04518, 0.4277, -0.9028, -0.008736, 0.782, 0.6232, -0.009063, 0.7826, 0.6225, -0.009223, 0.7828, 0.6222, -0.009063, 0.7826, 0.6225, -0.008736, 0.782, 0.6232, -0.008594, 0.7818, 0.6235, -0.005206, 0.9233, 0.384, -1.471e-10, 0.9234, 0.3839, -0.005195, 0.9233, 0.384, -1.471e-10, 0.9234, 0.3839, -0.005206, 0.9233, 0.384, 0.0, 0.9234, 0.3839, -0.007741, 0.8238, 0.5668, -0.007741, 0.8238, 0.5668, -0.007741, 0.8238, 0.5668, -0.04144, 0.8924, 0.4493, -0.04144, 0.8924, 0.4493, -0.04144, 0.8924, 0.4493, -0.9725, 0.1815, 0.146, -0.9725, 0.1815, 0.146, -0.9725, 0.1815, 0.146, -0.9375, 0.3125, 0.1532, -0.9375, 0.3125, 0.1532, -0.9375, 0.3125, 0.1532, 0.0, -0.7947, -0.607, 0.0, -0.7947, -0.607, 0.0, -0.7947, -0.607, 0.0, -0.7947, -0.607, 0.0, -0.7947, -0.607, 0.0, -0.7947, -0.607, 0.0, -0.9871, 0.1602, 0.0, -0.9871, 0.1602, 0.0, -0.9871, 0.1602, 0.0, -0.9871, 0.1602, 0.0, -0.9871, 0.1602, 0.0, -0.9871, 0.1602, 0.0, -0.3613, -0.9324, 0.0, -0.3613, -0.9324, 0.0, -0.3613, -0.9324, 0.0, -0.3613, -0.9324, 0.0, -0.3613, -0.9324, 0.0, -0.3613, -0.9324, 0.0, -0.8014, 0.5982, 0.0, -0.8014, 0.5982, 0.0, -0.8014, 0.5982, 0.0, -0.8014, 0.5982, 0.0, -0.8014, 0.5982, 0.0, -0.8014, 0.5982, 0.0, -0.1764, -0.9843, 0.0, -0.1764, -0.9843, 0.0, -0.1764, -0.9843, 0.0, -0.1764, -0.9843, 0.0, -0.1764, -0.9843, 0.0, -0.1764, -0.9843, 0.0, -0.9838, -0.1795, 0.0, -0.9838, -0.1795, 0.0, -0.9838, -0.1795, 0.0, -0.9838, -0.1795, 0.0, -0.9838, -0.1795, 0.0, -0.9838, -0.1795, 8.479e-07, -0.3387, 0.9409, 8.037e-07, -0.3387, 0.9409, 0.0, -0.3387, 0.9409, 8.037e-07, -0.3387, 0.9409, 8.479e-07, -0.3387, 0.9409, 1.652e-06, -0.3387, 0.9409, 0.0, -0.7947, -0.607, 0.0, -0.7947, -0.607, 0.0, -0.7947, -0.607, 0.0, -0.7947, -0.607, 0.0, -0.7947, -0.607, 0.0, -0.7947, -0.607, 3.231e-07, -0.9871, 0.1602, 1.275e-07, -0.9871, 0.1602, 4.507e-07, -0.9871, 0.1602, 1.275e-07, -0.9871, 0.1602, 3.231e-07, -0.9871, 0.1602, 0.0, -0.9871, 0.1602, -1.413e-06, -0.3613, -0.9325, -5.142e-07, -0.3613, -0.9325, -1.928e-06, -0.3613, -0.9324, -5.142e-07, -0.3613, -0.9325, -1.413e-06, -0.3613, -0.9325, 0.0, -0.3613, -0.9325, 0.0, -0.8014, 0.5982, 0.0, -0.8014, 0.5982, 0.0, -0.8014, 0.5982, 0.0, -0.8014, 0.5982, 0.0, -0.8014, 0.5982, 0.0, -0.8014, 0.5982, -5.203e-07, -0.2316, -0.9728, -1.148e-06, -0.2316, -0.9728, 0.0, -0.2316, -0.9728, -1.148e-06, -0.2316, -0.9728, -5.203e-07, -0.2316, -0.9728, -1.669e-06, -0.2316, -0.9728, -1.266e-07, -0.9838, -0.1795, -2.998e-07, -0.9838, -0.1795, 0.0, -0.9838, -0.1795, -2.998e-07, -0.9838, -0.1795, -1.266e-07, -0.9838, -0.1795, -4.264e-07, -0.9838, -0.1795, 0.0, -0.3191, 0.9477, 0.0, -0.3191, 0.9477, 0.0, -0.3191, 0.9477, 0.0, -0.3191, 0.9477, 0.0, -0.3191, 0.9477, 0.0, -0.3191, 0.9477, -0.0001425, 1.0, 0.009611, -0.0001425, 1.0, 0.009611, -0.0001425, 1.0, 0.009611, 0.01698, 0.9999, 0.0004812, 0.01698, 0.9999, 0.0004812, 0.01698, 0.9999, 0.0004812, -0.000565, 0.9999, -0.01127, -0.000565, 0.9999, -0.01127, -0.000565, 0.9999, -0.01127, -0.9349, -0.2532, 0.2487, -0.9349, -0.2532, 0.2487, -0.9349, -0.2532, 0.2487, -0.8715, 0.01145, 0.4902, -0.8715, 0.01145, 0.4902, -0.8715, 0.01145, 0.4902, -0.9873, -0.1274, 0.09506, -0.9873, -0.1274, 0.09506, -0.9873, -0.1274, 0.09506, -0.9947, -0.03604, 0.09609, -0.9947, -0.03604, 0.09609, -0.9947, -0.03604, 0.09609, -0.8861, -0.3389, -0.3163, -0.8861, -0.3389, -0.3163, -0.8861, -0.3389, -0.3163, -0.959, -0.2817, -0.03133, -0.959, -0.2817, -0.03133, -0.959, -0.2817, -0.03133, -0.9813, -0.1578, 0.1097, -0.9813, -0.1578, 0.1097, -0.9813, -0.1578, 0.1097, -0.9852, -0.1141, 0.1277, -0.9852, -0.1141, 0.1277, -0.9852, -0.1141, 0.1277, -0.9907, -0.1342, 0.02177, -0.9907, -0.1342, 0.02177, -0.9907, -0.1342, 0.02177, -1.0, 0.0, 0.0, -1.0, 0.0, 0.0, -1.0, 0.0, 0.0, -0.7179, -0.2515, -0.6491, -0.7179, -0.2515, -0.6491, -0.7179, -0.2515, -0.6491, -0.9953, -0.08681, -0.04357, -0.9953, -0.08681, -0.04357, -0.9953, -0.08681, -0.04357, -0.9981, -0.05984, -0.01475, -0.9981, -0.05984, -0.01475, -0.9981, -0.05984, -0.01475, -0.979, -0.1928, -0.06687, -0.979, -0.1928, -0.06687, -0.979, -0.1928, -0.06687, -0.09032, 0.1814, 0.9793, -0.0905, 0.1814, 0.9792, -0.09029, 0.1809, 0.9793, -0.0905, 0.1814, 0.9792, -0.09032, 0.1814, 0.9793, -0.09044, 0.1816, 0.9792, -0.09023, 0.181, 0.9793, -0.09029, 0.1809, 0.9793, -0.0907, 0.181, 0.9793, -0.09029, 0.1809, 0.9793, -0.09023, 0.181, 0.9793, -0.09032, 0.1814, 0.9793, -0.09059, 0.1812, 0.9793, -0.0907, 0.181, 0.9793, -0.08992, 0.1717, 0.981, -0.0907, 0.181, 0.9793, -0.09059, 0.1812, 0.9793, -0.09023, 0.181, 0.9793, -0.09059, 0.1812, 0.9793, -0.0905, 0.1814, 0.9792, -0.09044, 0.1816, 0.9792, -0.0905, 0.1814, 0.9792, -0.09059, 0.1812, 0.9793, -0.08992, 0.1717, 0.981, 1.456e-06, 0.1461, 0.9893, 1.965e-06, 0.1461, 0.9893, 0.0, 0.1461, 0.9893, 1.965e-06, 0.1461, 0.9893, 1.456e-06, 0.1461, 0.9893, 3.421e-06, 0.1461, 0.9893, -0.06477, 0.7465, 0.6622, -0.06477, 0.7465, 0.6622, -0.06477, 0.7465, 0.6622, -1.848e-06, 0.8807, 0.4737, -1.848e-06, 0.8807, 0.4737, -1.848e-06, 0.8807, 0.4737, 0.7706, 0.116, 0.6267, 0.7706, 0.116, 0.6267, 0.7706, 0.116, 0.6267, 0.8428, 0.07863, 0.5325, 0.8428, 0.07863, 0.5325, 0.8428, 0.07863, 0.5325, -0.04818, -0.852, 0.5213, -0.04818, -0.852, 0.5213, -0.04818, -0.852, 0.5213, 0.0, -0.6318, 0.7752, 0.0, -0.6318, 0.7752, 0.0, -0.6318, 0.7752, -0.7486, 0.1302, 0.6502, -0.7486, 0.1302, 0.6502, -0.7486, 0.1302, 0.6502, -0.6902, 0.1057, 0.7159, -0.6902, 0.1057, 0.7159, -0.6902, 0.1057, 0.7159, -0.03988, 4.73e-05, -0.9992, -0.03992, -5.667e-05, -0.9992, -0.03995, -0.0001052, -0.9992, -1.08e-06, -1.0, 2.369e-07, 0.0, -1.0, 0.0, 0.0, -1.0, -1.871e-08, -1.08e-06, -1.0, 2.369e-07, 0.0, -1.0, -1.871e-08, -6.034e-06, -1.0, 2.617e-06, -6.034e-06, -1.0, 2.617e-06, 0.0, -1.0, 6.905e-06, -2.917e-06, -1.0, 5.071e-06, -1.08e-06, -1.0, 2.369e-07, -6.034e-06, -1.0, 2.617e-06, -2.917e-06, -1.0, 5.071e-06, -0.8943, -0.4472, 0.01402, -0.8943, -0.4472, 0.01402, -0.8943, -0.4472, 0.01402, 2.102e-07, -1.0, -0.004649, 0.0, -1.0, -0.003478, -1.062e-07, -1.0, -0.001485, -1.062e-07, -1.0, -0.001485, 0.0, -1.0, 0.0, 2.599e-08, -1.0, -0.001677, 2.102e-07, -1.0, -0.004649, -1.062e-07, -1.0, -0.001485, 2.599e-08, -1.0, -0.001677, 2.599e-08, -1.0, -0.001677, 0.0, -1.0, -0.003479, -3.283e-08, -1.0, 0.005011, 2.102e-07, -1.0, -0.004649, 2.599e-08, -1.0, -0.001677, -3.283e-08, -1.0, 0.005011, 0.0, -1.0, 0.009282, 2.102e-07, -1.0, -0.004649, -3.283e-08, -1.0, 0.005011, -0.02241, -0.9995, -0.02169, -0.02241, -0.9995, -0.02169, -0.02241, -0.9995, -0.02169, 2.814e-06, -1.0, 4.623e-06, 1.368e-11, -1.0, 6.905e-06, 8.655e-06, -1.0, 1.4e-06, 8.655e-06, -1.0, 1.4e-06, 0.0, -1.0, 0.0, 1.006e-06, -1.0, 1.475e-06, 2.814e-06, -1.0, 4.623e-06, 8.655e-06, -1.0, 1.4e-06, 1.006e-06, -1.0, 1.475e-06, 2.814e-06, -1.0, 4.623e-06, 1.006e-06, -1.0, 1.475e-06, 0.0, -1.0, 1.717e-06, 0.06217, -0.9981, 0.001065, 0.06422, -0.9979, 0.001009, 0.06127, -0.9981, 0.00109, 0.05394, -0.9985, 0.001295, 0.06217, -0.9981, 0.001065, 0.06127, -0.9981, 0.00109, 0.0, -0.9972, -0.07528, 0.0, -0.9972, -0.07528, 0.0, -0.9972, -0.07528, 0.0, -1.0, -0.0007412, 0.0, -1.0, -0.000741, -2.122e-06, -1.0, -0.0007236, 0.0, -1.0, -0.0007403, 0.0, -1.0, -0.0007412, -2.122e-06, -1.0, -0.0007236, 2.301e-05, -1.0, -0.0007248, 0.0, -1.0, -0.0007403, -2.122e-06, -1.0, -0.0007236, 2.301e-05, -1.0, -0.0007248, -2.122e-06, -1.0, -0.0007236, -1.918e-05, -1.0, -0.0005638, 2.301e-05, -1.0, -0.0007248, -1.918e-05, -1.0, -0.0005638, 3.168e-05, -1.0, -0.0007467, 0.0, 0.9205, 0.3907, 0.0, 0.9205, 0.3907, 0.0, 0.9205, 0.3907, 0.0, 0.9205, 0.3907, -1.142e-06, 0.3746, 0.9272, -1.142e-06, 0.3746, 0.9272, -1.142e-06, 0.3746, 0.9272, -1.142e-06, 0.3746, 0.9272, -1.142e-06, -0.3907, 0.9205, -1.142e-06, -0.3907, 0.9205, -1.142e-06, -0.3907, 0.9205, -1.142e-06, -0.3907, 0.9205, 0.0, -0.9272, 0.3746, 0.0, -0.9272, 0.3746, 0.0, -0.9272, 0.3746, 0.0, -0.9272, 0.3746, -1.713e-06, -0.9205, -0.3907, -1.713e-06, -0.9205, -0.3907, -1.713e-06, -0.9205, -0.3907, -1.713e-06, -0.9205, -0.3907, -2.665e-06, -0.3746, -0.9272, -2.665e-06, -0.3746, -0.9272, -2.665e-06, -0.3746, -0.9272, -2.665e-06, -0.3746, -0.9272, -2.665e-06, 0.3907, -0.9205, -2.665e-06, 0.3907, -0.9205, -2.665e-06, 0.3907, -0.9205, -2.665e-06, 0.3907, -0.9205, -5.71e-07, 0.9272, -0.3746, -5.71e-07, 0.9272, -0.3746, -5.71e-07, 0.9272, -0.3746, -5.71e-07, 0.9272, -0.3746, -1.0, 7.935e-07, -8.164e-07, -1.0, -9.551e-08, 0.0, -1.0, -4.775e-08, 0.0, -1.0, 8.413e-07, -8.164e-07, -1.0, -4.775e-08, 0.0, -1.0, 0.0, 0.0, -1.0, 0.0, 0.0, -1.0, 8.413e-07, -8.164e-07, -1.0, 0.0, 0.0, -1.0, 0.0, 0.0, -1.0, 8.413e-07, -8.164e-07, -1.0, 5.239e-06, -4.899e-06, -1.0, 7.935e-07, -8.164e-07, -1.0, 8.413e-07, -8.164e-07, 1.0, 7.481e-07, 1.017e-08, 1.0, -3.596e-07, 0.0, 1.0, -6.32e-08, 0.0, 1.0, 1.006e-06, 1.017e-08, 1.0, -6.32e-08, 0.0, 1.0, 2.331e-07, 0.0, 1.0, 1.943e-07, 0.0, 1.0, 1.006e-06, 1.017e-08, 1.0, 1.943e-07, 0.0, 1.0, 0.0, 0.0, 1.0, 1.006e-06, 1.017e-08, 1.0, 6.287e-06, 6.1e-08, 1.0, 7.481e-07, 1.017e-08, 1.0, 1.006e-06, 1.017e-08, -3.807e-07, 0.9272, -0.3746, -3.807e-07, 0.9272, -0.3746, -3.807e-07, 0.9272, -0.3746, -3.807e-07, 0.9272, -0.3746, 5.71e-07, 0.9205, 0.3907, 5.71e-07, 0.9205, 0.3907, 5.71e-07, 0.9205, 0.3907, 5.71e-07, 0.9205, 0.3907, 0.0, 0.3746, 0.9272, 0.0, 0.3746, 0.9272, 0.0, 0.3746, 0.9272, 0.0, 0.3746, 0.9272, 0.0, -0.3907, 0.9205, 0.0, -0.3907, 0.9205, 0.0, -0.3907, 0.9205, 0.0, -0.3907, 0.9205, -5.71e-07, -0.9272, 0.3746, -5.71e-07, -0.9272, 0.3746, -5.71e-07, -0.9272, 0.3746, -5.71e-07, -0.9272, 0.3746, -2.284e-06, -0.9205, -0.3907, -2.284e-06, -0.9205, -0.3907, -2.284e-06, -0.9205, -0.3907, -2.284e-06, -0.9205, -0.3907, -1.523e-06, -0.3746, -0.9272, -1.523e-06, -0.3746, -0.9272, -1.523e-06, -0.3746, -0.9272, -1.523e-06, -0.3746, -0.9272, 3.807e-07, 0.3907, -0.9205, 3.807e-07, 0.3907, -0.9205, 3.807e-07, 0.3907, -0.9205, 3.807e-07, 0.3907, -0.9205, -1.0, -6.391e-07, -1.695e-06, -1.0, -5.393e-07, -1.372e-06, -1.0, 4.494e-07, -3.969e-07, -1.0, 5.466e-07, -5.84e-07, -1.0, 4.494e-07, -3.969e-07, -1.0, 1.438e-06, 5.782e-07, -1.0, 1.635e-06, 7.145e-07, -1.0, 5.466e-07, -5.84e-07, -1.0, 1.635e-06, 7.145e-07, -1.0, 2.62e-06, 1.396e-06, -1.0, 5.466e-07, -5.84e-07, -1.0, -1.138e-06, -3.312e-06, -1.0, -6.391e-07, -1.695e-06, -1.0, 5.466e-07, -5.84e-07, 1.0, 2.996e-07, 0.0, 1.0, 3.596e-07, 0.0, 1.0, 3.378e-13, 0.0, 1.0, -4.366e-08, 0.0, 1.0, 3.378e-13, 0.0, 1.0, -3.596e-07, 0.0, 1.0, -3.433e-07, 0.0, 1.0, -4.366e-08, 0.0, 1.0, -3.433e-07, 0.0, 1.0, -2.62e-07, 0.0, 1.0, -4.366e-08, 0.0, 1.0, 0.0, 0.0, 1.0, 2.996e-07, 0.0, 1.0, -4.366e-08, 0.0, -2.129e-07, 0.3746, 0.9272, -2.129e-07, 0.3746, 0.9272, -2.129e-07, 0.3746, 0.9272, -2.129e-07, 0.3746, 0.9272, 3.807e-07, -0.3907, 0.9205, 3.807e-07, -0.3907, 0.9205, 3.807e-07, -0.3907, 0.9205, 3.807e-07, -0.3907, 0.9205, 0.0, -0.9272, 0.3746, 0.0, -0.9272, 0.3746, 0.0, -0.9272, 0.3746, 0.0, -0.9272, 0.3746, 0.0, -0.9205, -0.3907, 0.0, -0.9205, -0.3907, 0.0, -0.9205, -0.3907, 0.0, -0.9205, -0.3907, 0.0, -0.3746, -0.9272, 0.0, -0.3746, -0.9272, 0.0, -0.3746, -0.9272, 0.0, -0.3746, -0.9272, 1.822e-06, 0.3907, -0.9205, 1.822e-06, 0.3907, -0.9205, 1.822e-06, 0.3907, -0.9205, 1.822e-06, 0.3907, -0.9205, 2.805e-06, 0.9272, -0.3746, 2.805e-06, 0.9272, -0.3746, 2.805e-06, 0.9272, -0.3746, 2.805e-06, 0.9272, -0.3746, 9.517e-07, 0.9205, 0.3907, 9.517e-07, 0.9205, 0.3907, 9.517e-07, 0.9205, 0.3907, 9.517e-07, 0.9205, 0.3907, 1.0, 0.0, 0.0, 1.0, 0.0, 0.0, 1.0, 0.0, 0.0, 1.0, 0.0, 0.0, 1.0, 0.0, 0.0, 1.0, 0.0, 0.0, 1.0, 0.0, 0.0, 1.0, 0.0, 0.0, 1.0, 0.0, 0.0, 1.0, 0.0, 0.0, 1.0, 0.0, 0.0, 1.0, 0.0, 0.0, 1.0, 0.0, 0.0, 1.0, 0.0, 0.0, -1.0, 6.892e-07, 6.403e-08, -1.0, 8.989e-07, -8.405e-07, -1.0, 5.745e-07, -1.285e-06, -1.0, 4.846e-07, -1.383e-07, -1.0, 5.745e-07, -1.285e-06, -1.0, -1.048e-06, -3.507e-06, -1.0, 4.846e-07, -1.383e-07, -1.0, 4.846e-07, -1.383e-07, -1.0, 7.191e-07, 1.453e-06, -1.0, 5.993e-07, 1.211e-06, -1.0, 6.892e-07, 6.403e-08, -1.0, 0.0, 0.0, -1.0, 6.892e-07, 6.403e-08, -1.0, 5.993e-07, 1.211e-06, 0.0, 0.9272, -0.3746, 0.0, 0.9272, -0.3746, 0.0, 0.9272, -0.3746, 0.0, 0.9272, -0.3746, 0.0, 0.9205, 0.3907, 0.0, 0.9205, 0.3907, 0.0, 0.9205, 0.3907, 0.0, 0.9205, 0.3907, 0.0, 0.3746, 0.9272, 0.0, 0.3746, 0.9272, 0.0, 0.3746, 0.9272, 0.0, 0.3746, 0.9272, 0.0, -0.3907, 0.9205, 0.0, -0.3907, 0.9205, 0.0, -0.3907, 0.9205, 0.0, -0.3907, 0.9205, 1.202e-06, -0.9272, 0.3746, 1.202e-06, -0.9272, 0.3746, 1.202e-06, -0.9272, 0.3746, 1.202e-06, -0.9272, 0.3746, 1.332e-06, -0.9205, -0.3907, 1.332e-06, -0.9205, -0.3907, 1.332e-06, -0.9205, -0.3907, 1.332e-06, -0.9205, -0.3907, 5.175e-07, -0.3746, -0.9272, 5.175e-07, -0.3746, -0.9272, 5.175e-07, -0.3746, -0.9272, 5.175e-07, -0.3746, -0.9272, -3.807e-07, 0.3907, -0.9205, -3.807e-07, 0.3907, -0.9205, -3.807e-07, 0.3907, -0.9205, -3.807e-07, 0.3907, -0.9205, 1.0, -7.936e-10, 0.0, 1.0, -1.166e-07, 0.0, 1.0, -5.349e-08, 0.0, 1.0, 6.238e-08, 0.0, 1.0, -5.349e-08, 0.0, 1.0, 2.62e-07, 0.0, 1.0, 6.238e-08, 0.0, 1.0, 6.238e-08, 0.0, 1.0, 1.152e-07, 0.0, 1.0, 1.151e-07, 0.0, 1.0, -7.936e-10, 0.0, 1.0, 1.146e-07, 0.0, 1.0, -7.936e-10, 0.0, 1.0, 1.151e-07, 0.0, -1.0, -1.85e-07, -3.419e-07, -1.0, 0.0, 0.0, -1.0, -1.746e-07, 0.0, -1.0, -7.139e-07, 2.609e-07, -1.0, -1.746e-07, 0.0, -1.0, -1.048e-06, 0.0, -1.0, -7.139e-07, 2.609e-07, -1.0, -7.139e-07, 2.609e-07, -1.0, -1.079e-06, 5.217e-07, -1.0, -7.243e-07, -8.102e-08, -1.0, -1.85e-07, -3.419e-07, -1.0, 1.048e-06, -3.095e-06, -1.0, -1.85e-07, -3.419e-07, -1.0, -7.243e-07, -8.102e-08, 0.8959, -2.858e-06, 0.4442, 0.8959, -2.858e-06, 0.4442, 0.8959, -2.858e-06, 0.4442, 0.8959, -2.858e-06, 0.4442, 0.0, -1.0, 0.0, 0.0, -1.0, 0.0, 0.0, -1.0, 0.0, 0.0, -1.0, 0.0, -0.1222, 0.0, -0.9925, -0.1222, 0.0, -0.9925, -0.1222, 0.0, -0.9925, -0.1222, 0.0, -0.9925, 0.0, 1.0, 8.133e-07, 0.0, 1.0, 4.34e-07, 0.0, 1.0, 3.764e-07, 0.0, 1.0, 8.133e-07, 0.1385, -5.892e-06, 0.9904, 0.1385, -5.892e-06, 0.9904, 0.1385, -5.892e-06, 0.9904, 0.1385, -5.892e-06, 0.9904, 0.0, -1.0, 0.0, 0.0, -1.0, 0.0, 0.0, -1.0, 0.0, 0.0, -1.0, 0.0, 0.0, 1.0, 3.764e-07, 0.0, 1.0, 4.34e-07, 0.0, 1.0, 0.0, 0.0, 1.0, 0.0, 0.09099, 0.0, 0.9959, 0.09099, 0.0, 0.9959, 0.09099, 0.0, 0.9959, 0.09099, 0.0, 0.9959, -0.8959, -2.858e-06, 0.4442, -0.8959, -2.858e-06, 0.4442, -0.8959, -2.858e-06, 0.4442, -0.8959, -2.858e-06, 0.4442, 0.0, -1.0, -3.752e-08, 0.0, -1.0, -3.752e-08, 0.0, -1.0, -2.002e-08, 0.0, -1.0, -1.736e-08, 0.1222, 0.0, -0.9925, 0.1222, 0.0, -0.9925, 0.1222, 0.0, -0.9925, 0.1222, 0.0, -0.9925, 0.0, 1.0, 3.373e-07, 0.0, 1.0, 3.373e-07, 0.0, 1.0, 3.373e-07, 0.0, 1.0, 3.373e-07, -0.1385, -5.892e-06, 0.9904, -0.1385, -5.892e-06, 0.9904, -0.1385, -5.892e-06, 0.9904, -0.1385, -5.892e-06, 0.9904, 0.0, -1.0, -2.002e-08, 0.0, -1.0, 0.0, 0.0, -1.0, 0.0, 0.0, -1.0, -1.736e-08, 0.0, 1.0, 0.0, 0.0, 1.0, 0.0, 0.0, 1.0, 0.0, 0.0, 1.0, 0.0, -0.09099, 0.0, 0.9959, -0.09099, 0.0, 0.9959, -0.09099, 0.0, 0.9959, -0.09099, 0.0, 0.9959, 0.9876, -0.157, -3.5e-06, 0.9876, -0.157, -3.5e-06, 0.9876, -0.157, -3.5e-06, 0.9876, -0.157, -3.5e-06, 0.0, -1.0, 0.0, 0.0, -1.0, 0.0, 0.0, -1.0, 0.0, 0.0, -1.0, 0.0, 0.108, -0.3007, -0.9476, 0.108, -0.3007, -0.9476, 0.108, -0.3007, -0.9476, 0.108, -0.3007, -0.9476, 0.0, 1.0, 0.0, 0.0, 1.0, 0.0, 0.0, 1.0, 0.0, 0.0, 1.0, 0.0, 0.0, -1.0, 0.0, 0.0, -1.0, 0.0, 0.0, -1.0, 0.0, 0.0, -1.0, 0.0, 0.01605, -0.2945, -0.9555, 0.01605, -0.2945, -0.9555, 0.01605, -0.2945, -0.9555, 0.01605, -0.2945, -0.9555, 0.0, 1.0, 0.0, 0.0, 1.0, 0.0, 0.0, 1.0, 0.0, 0.0, 1.0, 0.0, -0.9876, -0.157, 0.0, -0.9876, -0.157, 0.0, -0.9876, -0.157, 0.0, -0.9876, -0.157, 0.0, 0.0, -1.0, 0.0, 0.0, -1.0, 0.0, 0.0, -1.0, 0.0, 0.0, -1.0, 0.0, -0.108, -0.3007, -0.9476, -0.108, -0.3007, -0.9476, -0.108, -0.3007, -0.9476, -0.108, -0.3007, -0.9476, 0.0, 1.0, 0.0, 0.0, 1.0, 0.0, 0.0, 1.0, 0.0, 0.0, 1.0, 0.0, 0.0, -1.0, 0.0, 0.0, -1.0, 0.0, 0.0, -1.0, 0.0, 0.0, -1.0, 0.0, -0.01605, -0.2945, -0.9555, -0.01605, -0.2945, -0.9555, -0.01605, -0.2945, -0.9555, -0.01605, -0.2945, -0.9555, 0.0, 1.0, 0.0, 0.0, 1.0, 0.0, 0.0, 1.0, 0.0, 0.0, 1.0, 0.0, 0.0, -1.0, 0.0, 0.0, -1.0, 0.0, 0.0, -1.0, 0.0, 0.0, -1.0, 0.0, 3.232e-06, 1.0, 0.0, 3.232e-06, 1.0, 0.0, 3.232e-06, 1.0, 0.0, 3.232e-06, 1.0, 0.0, -0.1996, 0.0, -0.9799, -0.1996, 0.0, -0.9799, -0.1996, 0.0, -0.9799, -0.1996, 0.0, -0.9799, 0.1996, 0.0, 0.9799, 0.1996, 0.0, 0.9799, 0.1996, 0.0, 0.9799, 0.1996, 0.0, 0.9799, 1.0, 0.0, 0.0, 1.0, 0.0, 0.0, 1.0, 0.0, 0.0, 1.0, 0.0, 0.0, 0.0, -1.0, 0.0, 0.0, -1.0, 0.0, 0.0, -1.0, 0.0, 0.0, -1.0, 0.0, -0.7699, 0.6381, 0.0, -0.7699, 0.6381, 0.0, -0.7699, 0.6381, 0.0, -0.7699, 0.6381, 0.0, 0.0, 0.0, -1.0, 0.0, 0.0, -1.0, 0.0, 0.0, -1.0, 0.0, 0.0, -1.0, -5.585e-07, 0.0, 1.0, -5.585e-07, 0.0, 1.0, -5.585e-07, 0.0, 1.0, -5.585e-07, 0.0, 1.0, 0.0, -1.0, 0.0, 0.0, -1.0, 0.0, 0.0, -1.0, 0.0, 0.0, -1.0, 0.0, -3.232e-06, 1.0, 0.0, -3.232e-06, 1.0, 0.0, -3.232e-06, 1.0, 0.0, -3.232e-06, 1.0, 0.0, 0.1996, 0.0, -0.9799, 0.1996, 0.0, -0.9799, 0.1996, 0.0, -0.9799, 0.1996, 0.0, -0.9799, -0.1996, 0.0, 0.9799, -0.1996, 0.0, 0.9799, -0.1996, 0.0, 0.9799, -0.1996, 0.0, 0.9799, -1.0, 0.0, 0.0, -1.0, 0.0, 0.0, -1.0, 0.0, 0.0, -1.0, 0.0, 0.0, 0.0, -1.0, 0.0, 0.0, -1.0, 0.0, 0.0, -1.0, 0.0, 0.0, -1.0, 0.0, 0.7699, 0.6381, 0.0, 0.7699, 0.6381, 0.0, 0.7699, 0.6381, 0.0, 0.7699, 0.6381, 0.0, -1.117e-06, 0.0, -1.0, -1.117e-06, 0.0, -1.0, -1.117e-06, 0.0, -1.0, -1.117e-06, 0.0, -1.0, 0.0, 0.0, 1.0, 0.0, 0.0, 1.0, 0.0, 0.0, 1.0, 0.0, 0.0, 1.0])] * 3)])

# ---- objects
ob_car4 = bpy.data.objects.new('Car4', me_car4)

# ---- transforms, parenting, visibility, modifiers, constraints
ob_car4.location = (0.0, 0.0, 0.0)
ob_car4.rotation_euler = (1.571, -0.0, 0.0)
ob_car4.lineart.crease_threshold = 0.0

# ---- collection membership
scene.collection.objects.link(ob_car4)

# ---- scene / render settings (as saved in the file)
scene.frame_start = 1; scene.frame_end = 250; scene.frame_set(1)
scene.render.engine = 'BLENDER_EEVEE_NEXT'
scene.cycles.use_denoising = False
scene.cycles.samples = 128
scene.cycles.sampling_pattern = 'TABULATED_SOBOL'
scene.cycles.use_adaptive_sampling = False
scene.cycles.use_light_tree = False
scene.view_settings.view_transform = 'Filmic'
bpy.context.view_layer.update()

# ---- added for rendering (the .blend has no active camera and no usable light): camera, sun
cam_auto = bpy.data.cameras.new('AutoCamera')
cam_auto.lens = 50.0
cam_auto.sensor_width = 36.0
cam_auto.clip_end = 1000.0
ob_auto_camera = bpy.data.objects.new('AutoCamera', cam_auto)
scene.collection.objects.link(ob_auto_camera)
ob_auto_camera.location = (7.0899, -8.51003, 7.00724)
ob_auto_camera.rotation_euler = (1.09748, -7.21219e-08, 0.694738)
scene.camera = ob_auto_camera
light_auto_sun = bpy.data.lights.new('AutoSun', 'SUN')
light_auto_sun.energy = 3.0
light_auto_sun.angle = 0.0523599
ob_auto_sun = bpy.data.objects.new('AutoSun', light_auto_sun)
scene.collection.objects.link(ob_auto_sun)
ob_auto_sun.rotation_euler = (0.872665, 0.174533, 0.523599)
bpy.context.view_layer.update()
